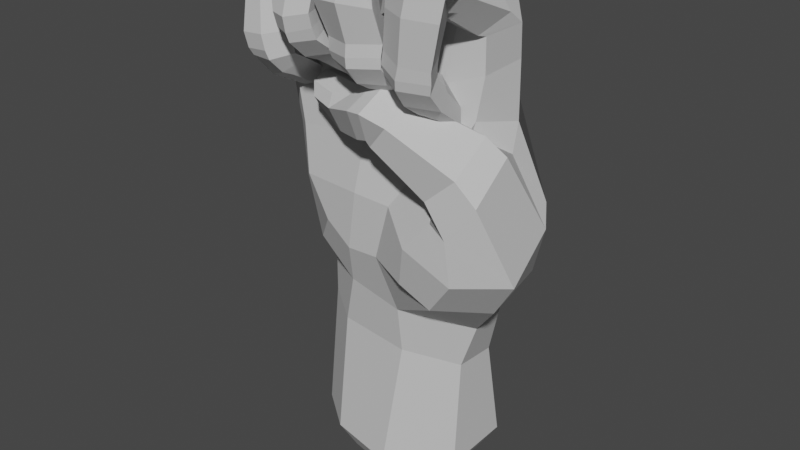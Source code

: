 # Source: E_Handshape.blend  (saved by Blender 3.6.11; exported with 4.5.12 LTS)
import bpy
from mathutils import Matrix  # noqa: F401  (used for matrix-valued properties, if any)

bpy.ops.wm.read_factory_settings(use_empty=True)
scene = bpy.context.scene
scene.name = 'Scene'

# ---- collections
col_e = bpy.data.collections.new('E'); scene.collection.children.link(col_e)

# ---- materials (node trees are filled in below, after node groups)
mat_material__46_009 = bpy.data.materials.new('Material #46.009')
mat_material__46_009.alpha_threshold = 0.0
mat_material__46_009.use_transparent_shadow = False
mat_material__46_009.diffuse_color = (0.6038, 0.6038, 0.6038, 1.0)
mat_material__46_009.specular_color = (0.9, 0.9, 0.9)
mat_material__46_009.roughness = 0.5
mat_material__46_009.specular_intensity = 0.0

# ---- material node trees

# ---- world
world_world = bpy.data.worlds.new('World'); scene.world = world_world
world_world.use_nodes = True; world_world.node_tree.nodes.clear()
_N = world_world.node_tree.nodes; _L = world_world.node_tree.links
n0 = _N.new('ShaderNodeOutputWorld'); n0.name = 'World Output'; n0.location = (300, 300)
n1 = _N.new('ShaderNodeBackground'); n1.name = 'Background'; n1.location = (10, 300)
n1.inputs[0].default_value = (0.05088, 0.05088, 0.05088, 1.0)
_L.new(n1.outputs[0], n0.inputs[0])
n0.is_active_output = True
world_world.color = (0.05088, 0.05088, 0.05088)
world_world.use_sun_shadow = False
world_world.sun_shadow_jitter_overblur = 0.0

# ---- meshes
me_untitled_009 = bpy.data.meshes.new('Untitled.009')
me_untitled_009.from_pydata([(11.1, 8.216, 50.69), (2.684, 6.917, 69.94), (10.86, 5.962, 70.54), (2.511, 8.615, 50.08), (-5.786, 7.522, 48.66), (-5.09, 5.539, 67.97), (-15.27, 2.925, 62.78), (-13.79, 3.578, 46.09), (14.86, 0.889, 55.91), (3.933, 9.567, 38.05), (-4.97, 8.638, 36.83), (-13.56, 4.419, 37.15), (18.52, -5.685, 58.69), (10.42, -2.627, 56.47), (14.77, 1.882, 68.21), (13.95, -4.425, 72.28), (12.12, -10.54, 82.1), (15.58, -11.44, 78.98), (12.56, -11.66, 76.39), (13.33, -2.225, 57.99), (8.425, -3.449, 56.63), (7.96, -7.365, 53.13), (10.19, -3.665, 60.22), (6.974, -4.441, 57.6), (6.107, -7.882, 54.42), (7.391, -0.8878, 78.44), (8.188, -10.44, 82.18), (11.26, -15.88, 79.9), (15.39, -14.35, 78.99), (13.63, -11.36, 78.63), (7.328, -14.51, 80.32), (10.8, -16.27, 76.55), (14.75, -14.35, 76.11), (13.0, -10.51, 76.53), (6.939, -14.39, 76.66), (7.715, -10.93, 76.74), (9.783, -15.56, 70.61), (13.21, -13.81, 70.13), (11.65, -10.34, 71.01), (6.15, -13.83, 71.41), (7.32, -10.15, 71.9), (9.31, -15.48, 68.82), (13.09, -13.58, 68.54), (11.38, -10.24, 69.62), (5.812, -13.78, 69.58), (6.896, -10.12, 70.27), (8.97, -15.0, 67.39), (12.87, -13.47, 67.2), (11.35, -10.26, 68.32), (5.513, -13.09, 68.34), (6.664, -10.12, 68.87), (8.758, -13.17, 64.93), (12.55, -10.92, 64.48), (11.71, -8.756, 66.15), (5.548, -10.32, 65.07), (6.767, -8.07, 67.0), (12.46, -6.95, 61.74), (10.94, -4.91, 62.83), (7.67, -4.807, 63.0), (15.95, -6.603, 60.96), (16.11, -12.81, 57.29), (11.82, -13.03, 53.45), (7.217, -9.832, 64.48), (4.34, -6.039, 62.9), (3.277, -7.141, 59.64), (2.405, -10.45, 58.06), (6.883, -14.48, 62.03), (3.728, -13.56, 58.55), (12.04, 3.917, 77.02), (15.87, 0.02156, 73.32), (7.348, 4.277, 74.11), (5.932, 4.642, 73.7), (-0.9041, 5.143, 73.19), (-2.597, 5.135, 72.04), (-9.338, 3.905, 68.8), (-11.11, 3.683, 68.37), (-19.2, -0.3711, 61.14), (-18.09, 0.5851, 45.87), (7.069, -2.791, 75.67), (6.289, -6.297, 61.93), (9.359, -5.614, 59.32), (13.39, -3.54, 67.07), (11.08, -10.04, 63.01), (8.801, -10.9, 63.37), (6.815, -9.71, 63.37), (7.476, -5.503, 60.22), (11.49, -6.14, 60.29), (10.91, 7.204, 61.93), (-18.13, -0.2906, 54.23), (-14.51, 3.068, 55.41), (-5.896, 6.647, 58.04), (2.624, 8.046, 60.64), (-18.71, -3.847, 60.88), (10.11, -4.573, 73.9), (-6.234, -4.426, 73.15), (7.748, -3.144, 79.1), (12.17, -1.523, 79.01), (15.83, -2.357, 75.12), (13.42, -5.358, 72.48), (9.528, -3.882, 63.03), (9.745, -7.317, 67.48), (8.928, -9.328, 68.75), (9.184, -9.296, 69.98), (9.15, -9.502, 71.58), (10.04, -9.257, 76.43), (10.17, -10.36, 78.93), (8.893, -11.61, 77.08), (9.16, -5.253, 60.39), (7.184, -10.89, 79.0), (7.776, -11.47, 79.98), (9.371, -5.822, 73.45), (7.375, -4.878, 75.7), (6.719, -3.047, 78.83), (6.06, -13.3, 78.61), (2.318, -12.77, 81.11), (2.987, -2.16, 81.82), (5.728, -3.491, 75.73), (4.472, -12.31, 74.9), (-1.887, -12.89, 80.22), (-1.335, -1.547, 80.51), (-1.534, 1.64, 79.11), (-1.057, -2.187, 76.87), (-0.9584, -1.912, 76.58), (6.094, -15.76, 78.61), (2.342, -15.94, 80.73), (4.242, -12.7, 77.47), (-1.822, -15.87, 79.68), (-1.479, -12.19, 76.12), (5.846, -15.19, 76.38), (2.226, -17.53, 76.97), (4.135, -11.55, 75.92), (-2.029, -16.64, 76.6), (5.929, -13.57, 71.91), (2.295, -15.93, 71.81), (3.926, -10.43, 72.35), (-1.591, -14.67, 71.77), (-1.501, -12.7, 75.94), (-0.8526, -11.15, 72.45), (5.753, -13.72, 70.28), (2.18, -15.96, 70.13), (3.612, -10.62, 70.95), (-1.559, -14.64, 69.97), (-0.8969, -11.03, 70.87), (5.774, -13.75, 68.9), (2.039, -15.68, 68.69), (3.88, -10.69, 69.66), (-1.672, -14.01, 68.82), (-0.7988, -11.04, 69.6), (5.663, -11.51, 66.25), (1.864, -13.62, 66.28), (4.538, -9.547, 67.51), (-1.403, -11.32, 66.61), (-0.5567, -9.309, 68.02), (3.366, -5.781, 64.73), (4.765, -7.547, 63.33), (-1.097, -7.111, 63.77), (0.09239, -5.811, 64.9), (1.912, -4.815, 64.93), (2.435, -8.297, 68.65), (1.385, -10.07, 69.81), (1.337, -9.997, 70.99), (1.309, -9.873, 72.47), (0.4436, -11.31, 75.4), (0.6395, -12.48, 77.06), (-1.502, -13.64, 77.12), (0.7441, -12.19, 74.62), (2.213, -2.259, 74.92), (1.628, -6.712, 61.99), (-0.2721, -10.44, 65.06), (1.765, -11.43, 65.02), (4.034, -10.58, 64.75), (-0.07102, -6.49, 62.11), (1.527, -6.398, 61.14), (3.471, -6.766, 61.82), (2.531, 4.127, 78.62), (6.924, 0.2599, 78.95), (5.814, -2.449, 76.53), (3.074, -4.04, 75.13), (-3.211, -0.1536, 80.07), (-2.945, -9.407, 79.94), (-6.983, -9.098, 80.31), (-6.938, 1.77, 80.02), (-3.344, -1.782, 75.99), (-3.217, -9.552, 75.03), (-10.45, -9.699, 78.6), (-10.43, 1.266, 78.02), (-10.82, 2.166, 75.41), (-9.445, -2.418, 75.88), (-9.85, -2.605, 74.49), (-2.845, -11.89, 79.91), (-6.822, -11.98, 80.76), (-3.226, -12.1, 75.9), (-10.37, -12.89, 79.0), (-9.104, -9.696, 75.31), (-2.809, -14.88, 79.9), (-6.698, -14.93, 81.0), (-3.292, -14.26, 76.5), (-10.11, -15.63, 78.61), (-8.88, -12.33, 76.23), (-2.649, -16.8, 74.69), (-6.262, -17.52, 73.77), (-3.781, -13.35, 74.83), (-9.715, -15.71, 73.42), (-8.585, -13.17, 77.59), (-8.174, -12.56, 74.25), (-2.523, -16.41, 72.85), (-6.136, -17.25, 71.74), (-3.774, -12.97, 73.48), (-9.464, -15.32, 71.47), (-8.229, -12.22, 72.77), (-2.35, -15.92, 71.37), (-5.994, -16.81, 70.47), (-3.589, -12.7, 72.19), (-9.191, -14.64, 70.32), (-7.89, -12.19, 71.56), (-2.152, -12.78, 69.0), (-5.684, -14.53, 68.22), (-3.222, -11.09, 70.61), (-8.683, -12.32, 68.27), (-7.957, -10.72, 70.26), (-3.791, -7.46, 67.86), (-2.3, -8.943, 66.6), (-7.926, -8.377, 66.07), (-7.01, -7.363, 67.44), (-5.146, -6.562, 67.92), (-5.285, -9.988, 71.4), (-5.765, -11.7, 72.1), (-5.891, -11.75, 73.2), (-6.041, -12.11, 74.59), (-6.062, -12.51, 77.12), (-6.083, -12.25, 75.33), (-5.911, -9.648, 74.13), (-6.179, -3.301, 75.53), (-5.017, -7.481, 65.28), (-7.376, -11.36, 67.08), (-5.515, -12.29, 67.27), (-3.398, -11.51, 67.5), (-6.719, -7.651, 64.78), (-4.903, -7.547, 64.19), (-3.238, -8.02, 65.09), (-6.646, 5.072, 76.03), (-2.693, 1.747, 78.4), (-3.036, -1.891, 75.89), (-14.24, -1.942, 76.89), (-13.25, -6.761, 76.59), (-16.86, -7.271, 75.52), (-17.76, -2.291, 75.09), (-13.01, -3.985, 73.3), (-12.16, -6.769, 73.24), (-19.32, -7.815, 72.36), (-20.11, -2.708, 71.9), (-20.22, -1.047, 70.05), (-17.75, -4.294, 70.31), (-18.96, -4.142, 70.07), (-12.75, -9.123, 76.4), (-16.58, -9.246, 75.72), (-11.88, -8.823, 73.15), (-19.0, -9.959, 72.64), (-12.26, -11.42, 76.14), (-16.08, -11.61, 75.98), (-12.67, -9.621, 73.23), (-18.41, -12.08, 72.85), (-10.85, -12.2, 69.96), (-13.64, -14.23, 69.38), (-12.67, -9.387, 69.78), (-17.21, -13.84, 68.98), (-16.58, -11.16, 71.11), (-16.95, -10.84, 69.33), (-10.57, -11.69, 68.01), (-13.21, -14.09, 67.28), (-12.65, -9.198, 68.39), (-16.71, -13.62, 66.87), (-16.79, -10.61, 67.66), (-10.38, -11.58, 66.92), (-12.92, -13.72, 66.01), (-12.52, -9.34, 67.24), (-16.49, -13.02, 65.8), (-16.66, -10.44, 66.4), (-10.51, -9.262, 65.65), (-12.59, -11.82, 63.99), (-12.38, -8.103, 66.56), (-15.64, -10.63, 62.74), (-16.3, -9.095, 64.55), (-12.55, -4.883, 64.03), (-10.65, -5.766, 63.43), (-14.92, -6.817, 60.88), (-15.01, -5.711, 62.29), (-14.07, -4.506, 63.23), (-14.79, -7.731, 66.37), (-14.85, -9.234, 66.86), (-14.97, -9.124, 67.88), (-15.02, -9.208, 69.23), (-14.92, -9.579, 72.21), (-14.23, -9.403, 71.41), (-17.4, -9.59, 70.69), (-14.42, -7.013, 71.11), (-17.45, -7.449, 70.27), (-14.47, -4.712, 70.6), (-12.67, -5.182, 61.16), (-14.23, -9.335, 62.08), (-12.57, -9.677, 63.03), (-11.17, -8.456, 63.95), (-13.62, -5.78, 60.21), (-12.12, -5.165, 60.31), (-11.03, -5.15, 61.74), (-17.18, 2.183, 71.7), (-12.57, 1.132, 75.28), (-12.69, -3.894, 73.53), (-15.62, -6.831, 69.93), (-4.654, -6.382, 64.84), (-15.4, -6.545, 62.94), (-17.62, -3.548, 53.6), (-2.862, -6.971, 56.42), (-14.06, -6.59, 55.06), (18.92, -12.3, 54.34), (20.97, -6.486, 41.89), (15.35, -13.58, 49.47), (-16.97, -3.478, 45.42), (2.803, -9.124, 48.53), (11.9, -12.03, 50.16), (-4.199, -9.116, 40.17), (4.272, -9.004, 33.58), (-12.09, 4.231, 26.33), (-5.672, -6.822, 33.75), (11.14, -3.633, 24.84), (4.425, 7.841, 22.99), (-4.894, 7.999, 24.33), (-13.42, 5.019, 7.698), (-6.782, 9.495, 8.393), (4.687, 9.917, 8.593), (11.5, 5.464, 9.156), (11.05, -4.528, 8.259), (2.283, -10.07, 7.819), (-7.66, -8.246, 8.236), (16.22, -13.56, 43.31), (3.955, -6.297, 65.68), (8.773, -5.862, 65.8), (6.622, -6.663, 54.72), (10.49, -5.269, 56.8), (10.58, 3.709, 23.74), (16.17, 5.319, 39.04), (20.27, 1.158, 46.95), (14.55, 2.372, 59.84), (3.843, -10.74, 65.85), (3.426, -15.22, 63.22), (2.8, -13.27, 59.05), (3.91, -5.875, 63.96), (3.397, -6.495, 60.12), (1.511, -10.24, 65.18), (1.134, -14.78, 62.96), (0.9687, -12.83, 58.56), (2.723, -5.371, 63.57), (2.278, -6.267, 59.33), (-0.9417, -9.171, 64.17), (-3.645, -12.87, 61.59), (-3.392, -11.07, 58.02), (-1.677, -4.113, 63.17), (-1.946, -4.882, 59.2), (-8.396, -10.47, 61.33), (-8.722, -9.032, 59.51), (-6.962, -3.998, 60.63), (-7.015, -3.585, 62.44), (-3.957, -7.158, 56.55), (-8.972, -6.074, 59.78), (0.9126, -8.975, 57.18), (2.512, -9.917, 58.03), (-9.039, -6.398, 62.5), (-3.482, -5.358, 63.94), (-3.751, -8.511, 63.84), (-4.893, -10.82, 62.71), (-8.499, -4.424, 63.51), (-9.678, -6.77, 63.85), (-9.548, -9.206, 62.92), (11.2, 5.378, 30.47), (11.37, 7.817, 37.82), (3.88, -7.593, 26.3), (-13.43, 4.267, 31.93), (-5.164, 7.702, 30.61), (4.222, 8.07, 29.96), (-16.36, 0.2356, 37.93), (11.95, -3.181, 60.75), (9.428, -7.099, 51.99), (8.8, -13.52, 46.22), (0.9377, -9.5, 40.64), (7.656, -12.74, 40.45), (17.62, 5.164, 48.52), (-12.8, -5.248, 37.61), (-3.652, -8.424, 48.29), (16.95, -4.772, 35.95), (11.5, -11.35, 37.35), (18.79, 0.9019, 40.53), (13.15, -3.063, 31.25), (-6.596, -7.171, 27.2), (-14.16, -0.9619, 32.63), (-9.5, -7.563, 42.18), (-13.12, -7.208, 47.99), (-13.26, -1.934, 27.19), (-13.99, -3.298, 8.107), (-10.53, 4.029, 3.842), (-10.98, -2.44, 4.16), (-5.372, 7.51, 4.383), (3.547, 7.838, 4.538), (8.842, 4.374, 4.976), (8.498, -3.396, 4.279), (1.677, -7.704, 3.936), (-6.055, -6.288, 4.26)], [], [(1, 2, 87, 91), (91, 90, 5, 1), (90, 89, 6, 5), (5, 6, 75, 74), (8, 342, 380, 13), (0, 374, 9, 3), (3, 9, 10, 4), (4, 10, 11, 7), (8, 19, 12, 341), (17, 97, 96, 16), (18, 98, 97, 17), (13, 20, 19, 8), (19, 22, 59, 12), (20, 23, 22, 19), (21, 24, 23, 20), (59, 60, 314, 12), (60, 61, 316, 314), (96, 95, 26, 16), (95, 25, 78, 111), (16, 27, 28, 17), (17, 28, 29, 18), (26, 30, 27, 16), (108, 109, 30, 26), (27, 31, 32, 28), (28, 32, 33, 29), (30, 34, 31, 27), (109, 35, 34, 30), (31, 36, 37, 32), (32, 37, 38, 33), (34, 39, 36, 31), (35, 40, 39, 34), (373, 374, 340, 391), (378, 325, 326, 377), (377, 326, 322, 376), (12, 314, 315, 341), (36, 41, 42, 37), (37, 42, 43, 38), (39, 44, 41, 36), (40, 45, 44, 39), (41, 46, 47, 42), (42, 47, 48, 43), (44, 49, 46, 41), (45, 50, 49, 44), (46, 51, 52, 47), (47, 52, 53, 48), (49, 54, 51, 46), (50, 55, 54, 49), (52, 56, 57, 53), (55, 58, 79, 54), (61, 24, 21, 316), (22, 63, 62, 59), (23, 64, 63, 22), (24, 65, 64, 23), (59, 62, 66, 60), (60, 66, 67, 61), (61, 67, 65, 24), (2, 70, 25, 68), (2, 68, 69, 14), (1, 71, 70, 2), (70, 71, 175, 25), (174, 175, 71, 1), (1, 72, 120, 174), (73, 72, 1, 5), (240, 241, 73, 5), (72, 73, 241, 120), (5, 74, 186, 240), (74, 75, 306, 186), (75, 6, 305, 306), (89, 88, 76, 6), (6, 76, 251, 305), (176, 78, 25, 175), (58, 55, 100, 99), (100, 55, 50, 101), (101, 50, 45, 102), (102, 45, 40, 103), (103, 40, 35, 104), (104, 35, 109, 105), (105, 109, 108, 106), (108, 111, 110, 106), (57, 56, 107, 99), (84, 83, 51, 54), (82, 52, 51, 83), (85, 79, 107, 80), (86, 82, 83, 80), (80, 83, 84, 85), (84, 54, 79, 85), (82, 86, 56, 52), (78, 176, 177, 93), (241, 242, 122, 120), (88, 89, 7, 77), (89, 90, 4, 7), (90, 91, 3, 4), (88, 311, 92, 76), (76, 92, 253, 251), (77, 317, 311, 88), (307, 188, 186, 306), (69, 15, 81, 14), (15, 93, 336, 81), (93, 177, 335, 336), (177, 122, 242, 94), (95, 96, 68, 25), (96, 97, 69, 68), (69, 97, 98, 15), (57, 99, 100, 53), (53, 100, 101, 48), (48, 101, 102, 43), (43, 102, 103, 38), (38, 103, 104, 33), (33, 104, 105, 29), (29, 105, 106, 18), (106, 110, 98, 18), (58, 99, 107, 79), (86, 80, 107, 56), (95, 111, 108, 26), (15, 98, 110, 93), (93, 110, 111, 78), (113, 112, 115, 114), (117, 116, 112, 113), (115, 119, 118, 114), (119, 120, 122, 121), (114, 124, 123, 113), (113, 123, 125, 117), (118, 126, 124, 114), (127, 164, 126, 118), (124, 129, 128, 123), (123, 128, 130, 125), (126, 131, 129, 124), (164, 136, 131, 126), (129, 133, 132, 128), (128, 132, 134, 130), (131, 135, 133, 129), (136, 137, 135, 131), (133, 139, 138, 132), (132, 138, 140, 134), (135, 141, 139, 133), (137, 142, 141, 135), (139, 144, 143, 138), (138, 143, 145, 140), (141, 146, 144, 139), (142, 147, 146, 141), (144, 149, 148, 143), (143, 148, 150, 145), (146, 151, 149, 144), (147, 152, 151, 146), (148, 154, 153, 150), (152, 156, 155, 151), (156, 152, 158, 157), (158, 152, 147, 159), (159, 147, 142, 160), (160, 142, 137, 161), (161, 137, 136, 162), (162, 136, 164, 163), (163, 164, 127, 165), (127, 121, 166, 165), (153, 154, 167, 157), (168, 169, 149, 151), (170, 148, 149, 169), (171, 155, 167, 172), (173, 170, 169, 172), (172, 169, 168, 171), (168, 151, 155, 171), (170, 173, 154, 148), (119, 115, 174, 120), (115, 112, 175, 174), (175, 112, 116, 176), (153, 157, 158, 150), (150, 158, 159, 145), (145, 159, 160, 140), (140, 160, 161, 134), (134, 161, 162, 130), (130, 162, 163, 125), (125, 163, 165, 117), (165, 166, 116, 117), (156, 157, 167, 155), (173, 172, 167, 154), (119, 121, 127, 118), (176, 116, 166, 177), (177, 166, 121, 122), (179, 178, 181, 180), (183, 182, 178, 179), (181, 185, 184, 180), (185, 186, 188, 187), (180, 190, 189, 179), (179, 189, 191, 183), (184, 192, 190, 180), (193, 198, 192, 184), (190, 195, 194, 189), (189, 194, 196, 191), (192, 197, 195, 190), (198, 203, 197, 192), (195, 200, 199, 194), (194, 199, 201, 196), (197, 202, 200, 195), (203, 204, 202, 197), (200, 206, 205, 199), (199, 205, 207, 201), (202, 208, 206, 200), (204, 209, 208, 202), (206, 211, 210, 205), (205, 210, 212, 207), (208, 213, 211, 206), (209, 214, 213, 208), (211, 216, 215, 210), (210, 215, 217, 212), (213, 218, 216, 211), (214, 219, 218, 213), (215, 221, 220, 217), (219, 223, 222, 218), (223, 219, 225, 224), (225, 219, 214, 226), (226, 214, 209, 227), (227, 209, 204, 228), (228, 204, 203, 229), (229, 203, 198, 230), (230, 198, 193, 231), (193, 187, 232, 231), (220, 221, 233, 224), (234, 235, 216, 218), (236, 215, 216, 235), (237, 222, 233, 238), (239, 236, 235, 238), (238, 235, 234, 237), (234, 218, 222, 237), (236, 239, 221, 215), (185, 181, 240, 186), (181, 178, 241, 240), (241, 178, 182, 242), (220, 224, 225, 217), (217, 225, 226, 212), (212, 226, 227, 207), (207, 227, 228, 201), (201, 228, 229, 196), (196, 229, 230, 191), (191, 230, 231, 183), (231, 232, 182, 183), (223, 224, 233, 222), (239, 238, 233, 221), (185, 187, 193, 184), (242, 182, 232, 94), (94, 232, 187, 188), (244, 243, 246, 245), (248, 247, 243, 244), (246, 250, 249, 245), (250, 251, 253, 252), (245, 255, 254, 244), (244, 254, 256, 248), (249, 257, 255, 245), (296, 294, 257, 249), (255, 259, 258, 254), (254, 258, 260, 256), (257, 261, 259, 255), (294, 266, 261, 257), (259, 263, 262, 258), (258, 262, 264, 260), (261, 265, 263, 259), (266, 267, 265, 261), (263, 269, 268, 262), (262, 268, 270, 264), (265, 271, 269, 263), (267, 272, 271, 265), (269, 274, 273, 268), (268, 273, 275, 270), (271, 276, 274, 269), (272, 277, 276, 271), (274, 279, 278, 273), (273, 278, 280, 275), (276, 281, 279, 274), (277, 282, 281, 276), (278, 284, 283, 280), (282, 286, 285, 281), (286, 282, 288, 287), (288, 282, 277, 289), (289, 277, 272, 290), (290, 272, 267, 291), (291, 267, 266, 292), (292, 266, 294, 293), (293, 294, 296, 295), (296, 252, 297, 295), (283, 284, 298, 287), (299, 300, 279, 281), (301, 278, 279, 300), (302, 285, 298, 303), (304, 301, 300, 303), (303, 300, 299, 302), (299, 281, 285, 302), (301, 304, 284, 278), (250, 246, 305, 251), (246, 243, 306, 305), (306, 243, 247, 307), (283, 287, 288, 280), (280, 288, 289, 275), (275, 289, 290, 270), (270, 290, 291, 264), (264, 291, 292, 260), (260, 292, 293, 256), (256, 293, 295, 248), (295, 297, 247, 248), (286, 287, 298, 285), (304, 303, 298, 284), (250, 252, 296, 249), (307, 247, 297, 308), (308, 297, 252, 253), (307, 308, 94, 188), (94, 309, 335, 177), (308, 310, 309, 94), (310, 308, 253, 92), (338, 381, 13, 380), (310, 313, 312, 309), (92, 311, 313, 310), (381, 319, 316, 21), (319, 381, 338, 337), (320, 383, 318, 387), (334, 389, 388, 315), (318, 382, 319, 337), (376, 322, 396, 393), (333, 392, 396, 397), (322, 326, 328, 327), (326, 325, 329, 328), (325, 339, 330, 329), (339, 324, 331, 330), (324, 375, 332, 331), (375, 392, 333, 332), (335, 337, 338, 336), (335, 309, 312, 337), (380, 81, 336, 338), (87, 0, 3, 91), (385, 0, 87, 342), (342, 87, 2, 14), (324, 339, 373, 391), (62, 343, 344, 66), (66, 344, 345, 67), (63, 346, 343, 62), (64, 347, 346, 63), (343, 348, 349, 344), (344, 349, 350, 345), (346, 351, 348, 343), (347, 352, 351, 346), (348, 353, 354, 349), (349, 354, 355, 350), (351, 356, 353, 348), (352, 357, 356, 351), (354, 358, 359, 355), (357, 360, 361, 356), (360, 357, 362, 363), (362, 357, 352, 364), (364, 352, 347, 365), (365, 347, 64, 65), (359, 358, 366, 363), (367, 368, 353, 356), (369, 354, 353, 368), (370, 361, 366, 371), (372, 369, 368, 371), (371, 368, 367, 370), (367, 356, 361, 370), (369, 372, 358, 354), (359, 363, 362, 355), (355, 362, 364, 350), (350, 364, 365, 345), (345, 365, 65, 67), (360, 363, 366, 361), (372, 371, 366, 358), (325, 378, 373, 339), (0, 385, 340, 374), (324, 391, 321, 375), (323, 386, 379, 393), (376, 11, 10, 377), (377, 10, 9, 378), (378, 9, 374, 373), (77, 7, 11, 379), (13, 381, 21, 20), (342, 14, 81, 380), (318, 383, 384, 382), (8, 341, 385, 342), (317, 386, 394, 395), (383, 321, 389, 384), (385, 341, 390, 340), (317, 77, 379, 386), (318, 337, 312, 387), (387, 312, 313, 395), (395, 313, 311, 317), (319, 382, 334, 316), (382, 384, 389, 334), (315, 314, 316, 334), (389, 321, 391, 388), (390, 341, 315, 388), (390, 388, 391, 340), (379, 11, 376, 393), (323, 321, 383, 320), (375, 321, 323, 392), (386, 323, 320, 394), (394, 320, 387, 395), (392, 323, 393, 396), (396, 322, 327, 397), (333, 397, 399, 405), (398, 400, 401, 402, 403, 404, 405, 399), (328, 329, 401, 400), (327, 328, 400, 398), (331, 332, 404, 403), (397, 327, 398, 399), (330, 331, 403, 402), (329, 330, 402, 401), (332, 333, 405, 404)])
_uv = me_untitled_009.uv_layers.new(name='UVChannel_1')
_uv.uv.foreach_set('vector', [0.0, 1.0, 1.0, 1.0, 1.0, 0.4928, 0.0, 0.5248, 0.0, 0.5248, 0.0, 0.5291, 0.0, 1.0, 0.0, 1.0, 0.0, 0.5291, 0.0, 0.5236, 0.0, 1.0, 0.0, 1.0, 0.0, 1.0, 0.0, 1.0, 0.0, 1.0, 0.0, 1.0, 1.0, 0.0, 1.0, 0.2045, 1.0, 0.09277, 1.0, 0.0, 1.0, 0.0, 0.4336, 0.0, 0.0, 0.0, 0.0, 0.0, 0.0, 0.0, 0.0, 0.0, 0.0, 0.0, 0.0, 0.0, 0.0, 0.0, 0.0, 0.0, 0.0, 0.0, 0.0, 0.0, 1.0, 0.0, 1.0, 0.0, 1.0, 0.0, 1.0, 0.0, 1.0, 1.0, 1.0, 1.0, 1.0, 1.0, 1.0, 1.0, 1.0, 1.0, 1.0, 1.0, 1.0, 1.0, 1.0, 1.0, 1.0, 0.0, 1.0, 0.0, 1.0, 0.0, 1.0, 0.0, 1.0, 0.0, 1.0, 0.0, 1.0, 0.0, 1.0, 0.0, 1.0, 0.0, 1.0, 0.0, 1.0, 0.0, 1.0, 0.0, 1.0, 0.0, 1.0, 0.0, 1.0, 0.0, 1.0, 0.0, 1.0, 0.0, 1.0, 0.0, 1.0, 0.0, 1.0, 0.0, 1.0, 0.0, 1.0, 0.0, 1.0, 0.0, 1.0, 0.0, 1.0, 1.0, 1.0, 1.0, 1.0, 1.0, 1.0, 1.0, 1.0, 1.0, 1.0, 1.0, 1.0, 1.0, 1.0, 1.0, 1.0, 1.0, 1.0, 1.0, 1.0, 1.0, 1.0, 1.0, 1.0, 1.0, 1.0, 1.0, 1.0, 1.0, 1.0, 1.0, 1.0, 1.0, 1.0, 1.0, 1.0, 1.0, 1.0, 1.0, 1.0, 1.0, 1.0, 1.0, 1.0, 1.0, 1.0, 1.0, 1.0, 1.0, 1.0, 1.0, 1.0, 1.0, 1.0, 1.0, 1.0, 1.0, 1.0, 1.0, 1.0, 1.0, 1.0, 1.0, 1.0, 1.0, 1.0, 1.0, 1.0, 1.0, 1.0, 1.0, 1.0, 1.0, 1.0, 1.0, 1.0, 1.0, 1.0, 1.0, 1.0, 1.0, 1.0, 1.0, 1.0, 1.0, 1.0, 1.0, 1.0, 1.0, 1.0, 1.0, 1.0, 1.0, 1.0, 1.0, 1.0, 1.0, 1.0, 1.0, 1.0, 1.0, 1.0, 1.0, 1.0, 1.0, 1.0, 1.0, 1.0, 1.0, 1.0, 1.0, 0.3949, 0.0, 0.4336, 0.0, 1.0, 0.0, 1.0, 0.0, 0.0, 0.0, 0.0, 0.0, 0.0, 0.0, 0.0, 0.0, 0.0, 0.0, 0.0, 0.0, 0.0, 0.0, 0.0, 0.0, 1.0, 0.0, 1.0, 0.0, 1.0, 0.0, 1.0, 0.0, 1.0, 1.0, 1.0, 1.0, 1.0, 1.0, 1.0, 1.0, 1.0, 1.0, 1.0, 1.0, 1.0, 1.0, 1.0, 1.0, 1.0, 1.0, 1.0, 1.0, 1.0, 1.0, 1.0, 1.0, 1.0, 1.0, 1.0, 1.0, 1.0, 1.0, 1.0, 1.0, 1.0, 1.0, 1.0, 1.0, 1.0, 1.0, 1.0, 1.0, 1.0, 1.0, 1.0, 1.0, 1.0, 1.0, 1.0, 1.0, 1.0, 1.0, 1.0, 1.0, 1.0, 1.0, 1.0, 1.0, 1.0, 1.0, 1.0, 1.0, 1.0, 1.0, 1.0, 1.0, 1.0, 1.0, 1.0, 1.0, 1.0, 1.0, 1.0, 1.0, 1.0, 1.0, 1.0, 1.0, 1.0, 1.0, 1.0, 1.0, 1.0, 1.0, 1.0, 1.0, 1.0, 1.0, 1.0, 1.0, 1.0, 1.0, 1.0, 1.0, 1.0, 1.0, 1.0, 1.0, 1.0, 1.0, 1.0, 1.0, 1.0, 1.0, 1.0, 1.0, 1.0, 1.0, 1.0, 1.0, 1.0, 1.0, 1.0, 1.0, 1.0, 0.0, 1.0, 0.0, 1.0, 0.0, 1.0, 0.0, 1.0, 0.0, 1.0, 0.0, 1.0, 0.0, 1.0, 0.0, 1.0, 0.0, 1.0, 0.0, 1.0, 0.0, 1.0, 0.0, 1.0, 0.0, 1.0, 0.0, 1.0, 0.0, 1.0, 0.0, 1.0, 0.0, 1.0, 0.0, 1.0, 0.0, 1.0, 0.0, 1.0, 0.0, 1.0, 0.0, 1.0, 0.0, 1.0, 0.0, 1.0, 0.0, 1.0, 0.0, 1.0, 0.0, 1.0, 0.0, 1.0, 1.0, 0.6227, 1.0, 0.6197, 1.0, 1.0, 1.0, 1.0, 1.0, 1.0, 1.0, 1.0, 1.0, 1.0, 1.0, 0.0, 1.0, 0.216, 1.0, 0.6227, 1.0, 1.0, 1.0, 0.6227, 1.0, 0.216, 1.0, 0.3966, 1.0, 0.6197, 1.0, 0.0, 1.0, 0.3966, 1.0, 0.216, 1.0, 0.0, 1.0, 0.0, 1.0, 0.0, 1.0, 1.0, 1.0, 0.0, 1.0, 0.0, 1.0, 0.0, 1.0, 0.0, 1.0, 0.0, 1.0, 0.0, 1.0, 0.0, 1.0, 0.0, 1.0, 0.0, 1.0, 0.0, 1.0, 0.0, 1.0, 0.0, 1.0, 1.0, 1.0, 0.0, 1.0, 0.0, 1.0, 0.0, 1.0, 0.0, 1.0, 0.0, 1.0, 0.0, 1.0, 0.0, 1.0, 0.0, 1.0, 0.0, 1.0, 0.0, 1.0, 0.0, 1.0, 0.0, 1.0, 0.0, 0.5236, 0.0, 0.5339, 0.0, 1.0, 0.0, 1.0, 0.0, 1.0, 0.0, 1.0, 0.0, 1.0, 0.0, 1.0, 1.0, 1.0, 1.0, 1.0, 1.0, 1.0, 1.0, 1.0, 1.0, 1.0, 1.0, 1.0, 1.0, 1.0, 1.0, 1.0, 1.0, 1.0, 1.0, 1.0, 1.0, 1.0, 1.0, 1.0, 1.0, 1.0, 1.0, 1.0, 1.0, 1.0, 1.0, 1.0, 1.0, 1.0, 1.0, 1.0, 1.0, 1.0, 1.0, 1.0, 1.0, 1.0, 1.0, 1.0, 1.0, 1.0, 1.0, 1.0, 1.0, 1.0, 1.0, 1.0, 1.0, 1.0, 1.0, 1.0, 1.0, 1.0, 1.0, 1.0, 1.0, 1.0, 1.0, 1.0, 1.0, 1.0, 1.0, 1.0, 1.0, 1.0, 1.0, 1.0, 1.0, 1.0, 1.0, 1.0, 1.0, 1.0, 1.0, 1.0, 1.0, 1.0, 1.0, 1.0, 1.0, 1.0, 1.0, 1.0, 1.0, 1.0, 1.0, 1.0, 1.0, 1.0, 1.0, 1.0, 1.0, 1.0, 1.0, 1.0, 1.0, 1.0, 1.0, 1.0, 1.0, 1.0, 1.0, 1.0, 1.0, 1.0, 1.0, 1.0, 1.0, 1.0, 1.0, 1.0, 1.0, 1.0, 1.0, 1.0, 1.0, 1.0, 1.0, 1.0, 1.0, 1.0, 1.0, 1.0, 1.0, 1.0, 1.0, 1.0, 1.0, 1.0, 1.0, 1.0, 1.0, 0.0, 1.0, 1.0, 1.0, 0.379, 1.0, 0.0, 1.0, 1.0, 0.0, 1.0, 1.0, 1.0, 1.0, 1.0, 0.0, 0.5339, 0.0, 0.5236, 0.0, 0.0, 0.0, 0.0, 0.0, 0.5236, 0.0, 0.5291, 0.0, 0.0, 0.0, 0.0, 0.0, 0.5291, 0.0, 0.5248, 0.0, 0.0, 0.0, 0.0, 0.0, 0.5339, 0.0, 0.5339, 0.0, 1.0, 0.0, 1.0, 0.0, 1.0, 0.0, 1.0, 0.0, 1.0, 0.0, 1.0, 0.0, 0.0, 0.0, 0.0, 0.0, 0.5339, 0.0, 0.5339, 1.0, 1.0, 0.0, 1.0, 0.0, 1.0, 1.0, 1.0, 1.0, 1.0, 1.0, 1.0, 1.0, 1.0, 1.0, 1.0, 1.0, 1.0, 1.0, 1.0, 1.0, 1.0, 1.0, 1.0, 1.0, 0.0, 1.0, 0.379, 1.0, 0.1931, 1.0, 0.0, 1.0, 1.0, 1.0, 1.0, 0.0, 1.0, 1.0, 1.0, 1.0, 1.0, 1.0, 1.0, 1.0, 1.0, 1.0, 1.0, 1.0, 1.0, 1.0, 1.0, 1.0, 1.0, 1.0, 1.0, 1.0, 1.0, 1.0, 1.0, 1.0, 1.0, 1.0, 1.0, 1.0, 1.0, 1.0, 1.0, 1.0, 1.0, 1.0, 1.0, 1.0, 1.0, 1.0, 1.0, 1.0, 1.0, 1.0, 1.0, 1.0, 1.0, 1.0, 1.0, 1.0, 1.0, 1.0, 1.0, 1.0, 1.0, 1.0, 1.0, 1.0, 1.0, 1.0, 1.0, 1.0, 1.0, 1.0, 1.0, 1.0, 1.0, 1.0, 1.0, 1.0, 1.0, 1.0, 1.0, 1.0, 1.0, 1.0, 1.0, 1.0, 1.0, 1.0, 1.0, 1.0, 1.0, 1.0, 1.0, 1.0, 1.0, 1.0, 1.0, 1.0, 1.0, 1.0, 1.0, 1.0, 1.0, 1.0, 1.0, 1.0, 1.0, 1.0, 1.0, 1.0, 1.0, 1.0, 1.0, 1.0, 1.0, 1.0, 1.0, 1.0, 1.0, 1.0, 1.0, 1.0, 1.0, 1.0, 1.0, 1.0, 1.0, 1.0, 1.0, 1.0, 1.0, 1.0, 1.0, 1.0, 1.0, 1.0, 1.0, 1.0, 1.0, 1.0, 1.0, 1.0, 1.0, 1.0, 1.0, 1.0, 1.0, 1.0, 1.0, 1.0, 1.0, 1.0, 1.0, 1.0, 1.0, 1.0, 1.0, 1.0, 1.0, 1.0, 1.0, 1.0, 1.0, 1.0, 1.0, 1.0, 1.0, 1.0, 1.0, 1.0, 1.0, 1.0, 1.0, 1.0, 1.0, 1.0, 1.0, 1.0, 1.0, 1.0, 1.0, 1.0, 1.0, 1.0, 1.0, 1.0, 1.0, 1.0, 1.0, 1.0, 1.0, 1.0, 1.0, 1.0, 1.0, 1.0, 1.0, 1.0, 1.0, 1.0, 1.0, 1.0, 1.0, 1.0, 1.0, 1.0, 1.0, 1.0, 1.0, 1.0, 1.0, 1.0, 1.0, 1.0, 1.0, 1.0, 1.0, 1.0, 1.0, 1.0, 1.0, 1.0, 1.0, 1.0, 1.0, 1.0, 1.0, 1.0, 1.0, 1.0, 1.0, 1.0, 1.0, 1.0, 1.0, 1.0, 1.0, 1.0, 1.0, 1.0, 1.0, 1.0, 1.0, 1.0, 1.0, 1.0, 1.0, 1.0, 1.0, 1.0, 1.0, 1.0, 1.0, 1.0, 1.0, 1.0, 1.0, 1.0, 1.0, 1.0, 1.0, 1.0, 1.0, 1.0, 1.0, 1.0, 1.0, 1.0, 1.0, 1.0, 1.0, 1.0, 1.0, 1.0, 1.0, 1.0, 1.0, 1.0, 1.0, 1.0, 1.0, 1.0, 1.0, 1.0, 1.0, 1.0, 1.0, 1.0, 1.0, 1.0, 1.0, 1.0, 1.0, 1.0, 1.0, 1.0, 1.0, 1.0, 1.0, 1.0, 1.0, 1.0, 1.0, 1.0, 1.0, 1.0, 1.0, 1.0, 1.0, 1.0, 1.0, 1.0, 1.0, 1.0, 1.0, 1.0, 1.0, 1.0, 1.0, 1.0, 1.0, 1.0, 1.0, 1.0, 1.0, 1.0, 1.0, 1.0, 1.0, 1.0, 1.0, 1.0, 1.0, 1.0, 1.0, 1.0, 1.0, 1.0, 1.0, 1.0, 1.0, 1.0, 1.0, 1.0, 1.0, 1.0, 1.0, 1.0, 1.0, 1.0, 1.0, 1.0, 1.0, 1.0, 1.0, 1.0, 1.0, 1.0, 1.0, 1.0, 1.0, 1.0, 1.0, 1.0, 1.0, 1.0, 1.0, 1.0, 1.0, 1.0, 1.0, 1.0, 1.0, 1.0, 1.0, 1.0, 1.0, 1.0, 1.0, 1.0, 1.0, 1.0, 1.0, 1.0, 1.0, 1.0, 1.0, 1.0, 1.0, 1.0, 1.0, 1.0, 1.0, 1.0, 1.0, 1.0, 1.0, 1.0, 1.0, 1.0, 1.0, 1.0, 1.0, 1.0, 1.0, 1.0, 1.0, 1.0, 1.0, 1.0, 1.0, 1.0, 1.0, 1.0, 1.0, 1.0, 1.0, 1.0, 1.0, 1.0, 1.0, 1.0, 1.0, 1.0, 1.0, 1.0, 1.0, 1.0, 1.0, 1.0, 1.0, 1.0, 1.0, 1.0, 1.0, 1.0, 1.0, 1.0, 1.0, 1.0, 1.0, 1.0, 1.0, 1.0, 1.0, 1.0, 1.0, 1.0, 1.0, 1.0, 1.0, 1.0, 1.0, 1.0, 1.0, 1.0, 1.0, 1.0, 1.0, 1.0, 1.0, 1.0, 1.0, 1.0, 1.0, 1.0, 1.0, 1.0, 1.0, 1.0, 1.0, 1.0, 1.0, 1.0, 1.0, 1.0, 1.0, 1.0, 1.0, 1.0, 1.0, 1.0, 1.0, 1.0, 1.0, 1.0, 1.0, 1.0, 1.0, 1.0, 1.0, 1.0, 1.0, 1.0, 1.0, 1.0, 1.0, 1.0, 1.0, 1.0, 1.0, 1.0, 1.0, 1.0, 1.0, 1.0, 1.0, 1.0, 1.0, 1.0, 1.0, 1.0, 1.0, 1.0, 1.0, 1.0, 1.0, 1.0, 1.0, 1.0, 1.0, 1.0, 1.0, 1.0, 1.0, 1.0, 1.0, 1.0, 1.0, 1.0, 1.0, 1.0, 1.0, 1.0, 1.0, 1.0, 1.0, 1.0, 1.0, 1.0, 1.0, 1.0, 1.0, 1.0, 1.0, 1.0, 1.0, 1.0, 1.0, 1.0, 1.0, 1.0, 1.0, 1.0, 1.0, 1.0, 1.0, 1.0, 1.0, 1.0, 1.0, 1.0, 1.0, 1.0, 1.0, 1.0, 1.0, 1.0, 1.0, 1.0, 1.0, 1.0, 1.0, 1.0, 1.0, 1.0, 1.0, 1.0, 1.0, 1.0, 1.0, 1.0, 1.0, 1.0, 1.0, 1.0, 1.0, 1.0, 1.0, 1.0, 1.0, 1.0, 1.0, 1.0, 1.0, 1.0, 1.0, 1.0, 1.0, 1.0, 1.0, 1.0, 1.0, 1.0, 1.0, 1.0, 1.0, 1.0, 1.0, 1.0, 1.0, 1.0, 1.0, 1.0, 1.0, 1.0, 1.0, 1.0, 1.0, 1.0, 1.0, 1.0, 1.0, 1.0, 1.0, 1.0, 1.0, 1.0, 1.0, 1.0, 1.0, 1.0, 1.0, 1.0, 1.0, 1.0, 1.0, 1.0, 1.0, 1.0, 1.0, 1.0, 1.0, 1.0, 1.0, 1.0, 1.0, 1.0, 1.0, 1.0, 1.0, 1.0, 1.0, 1.0, 1.0, 1.0, 1.0, 1.0, 1.0, 1.0, 1.0, 1.0, 1.0, 1.0, 1.0, 1.0, 1.0, 1.0, 1.0, 1.0, 1.0, 1.0, 1.0, 1.0, 1.0, 1.0, 1.0, 1.0, 1.0, 1.0, 1.0, 1.0, 1.0, 1.0, 1.0, 1.0, 1.0, 1.0, 1.0, 1.0, 1.0, 1.0, 1.0, 1.0, 1.0, 1.0, 1.0, 1.0, 1.0, 1.0, 1.0, 1.0, 1.0, 1.0, 1.0, 1.0, 1.0, 1.0, 1.0, 1.0, 1.0, 1.0, 1.0, 1.0, 1.0, 1.0, 1.0, 1.0, 1.0, 1.0, 1.0, 1.0, 1.0, 1.0, 1.0, 1.0, 1.0, 1.0, 1.0, 1.0, 1.0, 1.0, 1.0, 1.0, 1.0, 1.0, 1.0, 1.0, 1.0, 1.0, 1.0, 1.0, 1.0, 1.0, 1.0, 1.0, 1.0, 1.0, 1.0, 1.0, 1.0, 1.0, 1.0, 1.0, 1.0, 1.0, 1.0, 1.0, 1.0, 1.0, 1.0, 1.0, 1.0, 1.0, 1.0, 1.0, 1.0, 1.0, 1.0, 1.0, 1.0, 1.0, 1.0, 1.0, 1.0, 1.0, 1.0, 1.0, 1.0, 1.0, 1.0, 1.0, 1.0, 1.0, 1.0, 1.0, 1.0, 1.0, 1.0, 1.0, 1.0, 1.0, 1.0, 1.0, 1.0, 1.0, 1.0, 1.0, 1.0, 1.0, 1.0, 1.0, 1.0, 1.0, 1.0, 1.0, 1.0, 1.0, 1.0, 1.0, 1.0, 1.0, 1.0, 1.0, 1.0, 1.0, 1.0, 1.0, 1.0, 1.0, 1.0, 1.0, 1.0, 1.0, 1.0, 1.0, 1.0, 1.0, 1.0, 1.0, 1.0, 1.0, 1.0, 1.0, 1.0, 1.0, 1.0, 1.0, 1.0, 1.0, 1.0, 1.0, 1.0, 1.0, 1.0, 1.0, 1.0, 1.0, 1.0, 1.0, 1.0, 1.0, 1.0, 1.0, 1.0, 1.0, 1.0, 1.0, 1.0, 1.0, 1.0, 1.0, 1.0, 1.0, 1.0, 1.0, 1.0, 1.0, 1.0, 1.0, 1.0, 1.0, 1.0, 1.0, 1.0, 1.0, 1.0, 1.0, 1.0, 1.0, 1.0, 1.0, 1.0, 1.0, 1.0, 1.0, 1.0, 1.0, 1.0, 1.0, 1.0, 1.0, 1.0, 1.0, 1.0, 1.0, 1.0, 1.0, 1.0, 1.0, 1.0, 1.0, 1.0, 1.0, 1.0, 1.0, 1.0, 1.0, 1.0, 1.0, 1.0, 1.0, 1.0, 1.0, 1.0, 1.0, 1.0, 1.0, 1.0, 1.0, 1.0, 1.0, 1.0, 1.0, 1.0, 1.0, 1.0, 1.0, 1.0, 1.0, 1.0, 1.0, 1.0, 1.0, 1.0, 1.0, 1.0, 1.0, 1.0, 1.0, 1.0, 1.0, 1.0, 1.0, 1.0, 1.0, 1.0, 1.0, 1.0, 1.0, 1.0, 1.0, 1.0, 1.0, 1.0, 1.0, 1.0, 1.0, 1.0, 1.0, 1.0, 1.0, 1.0, 1.0, 1.0, 1.0, 1.0, 1.0, 1.0, 1.0, 1.0, 1.0, 1.0, 1.0, 1.0, 1.0, 1.0, 1.0, 1.0, 1.0, 1.0, 1.0, 1.0, 1.0, 1.0, 1.0, 1.0, 1.0, 1.0, 1.0, 1.0, 1.0, 1.0, 1.0, 1.0, 1.0, 1.0, 1.0, 1.0, 1.0, 1.0, 1.0, 1.0, 1.0, 1.0, 1.0, 1.0, 1.0, 1.0, 1.0, 1.0, 1.0, 1.0, 1.0, 1.0, 1.0, 1.0, 1.0, 1.0, 1.0, 1.0, 1.0, 1.0, 1.0, 1.0, 1.0, 1.0, 1.0, 1.0, 1.0, 1.0, 1.0, 1.0, 1.0, 1.0, 1.0, 1.0, 1.0, 1.0, 1.0, 1.0, 1.0, 1.0, 1.0, 1.0, 1.0, 1.0, 1.0, 1.0, 1.0, 1.0, 1.0, 1.0, 1.0, 1.0, 1.0, 1.0, 1.0, 1.0, 1.0, 1.0, 1.0, 1.0, 1.0, 1.0, 1.0, 1.0, 1.0, 1.0, 1.0, 1.0, 1.0, 1.0, 1.0, 1.0, 1.0, 1.0, 1.0, 1.0, 1.0, 1.0, 1.0, 1.0, 1.0, 1.0, 1.0, 1.0, 1.0, 1.0, 1.0, 1.0, 1.0, 1.0, 1.0, 1.0, 1.0, 1.0, 1.0, 1.0, 1.0, 1.0, 1.0, 1.0, 1.0, 1.0, 1.0, 1.0, 1.0, 1.0, 1.0, 1.0, 1.0, 1.0, 1.0, 1.0, 1.0, 1.0, 1.0, 1.0, 1.0, 1.0, 1.0, 1.0, 1.0, 1.0, 1.0, 1.0, 1.0, 1.0, 1.0, 1.0, 1.0, 1.0, 1.0, 1.0, 1.0, 1.0, 1.0, 1.0, 1.0, 1.0, 1.0, 1.0, 1.0, 1.0, 1.0, 1.0, 1.0, 1.0, 1.0, 1.0, 1.0, 1.0, 1.0, 1.0, 1.0, 1.0, 1.0, 1.0, 1.0, 1.0, 1.0, 1.0, 1.0, 1.0, 1.0, 1.0, 1.0, 1.0, 1.0, 1.0, 1.0, 1.0, 1.0, 1.0, 1.0, 1.0, 1.0, 1.0, 1.0, 1.0, 1.0, 1.0, 1.0, 1.0, 1.0, 1.0, 1.0, 1.0, 1.0, 1.0, 1.0, 1.0, 1.0, 1.0, 1.0, 1.0, 1.0, 1.0, 1.0, 1.0, 1.0, 1.0, 1.0, 1.0, 1.0, 1.0, 1.0, 1.0, 1.0, 1.0, 1.0, 1.0, 1.0, 1.0, 1.0, 1.0, 1.0, 1.0, 1.0, 1.0, 1.0, 1.0, 1.0, 1.0, 1.0, 1.0, 1.0, 1.0, 1.0, 1.0, 1.0, 1.0, 1.0, 1.0, 1.0, 1.0, 1.0, 1.0, 1.0, 1.0, 1.0, 1.0, 1.0, 1.0, 1.0, 1.0, 1.0, 1.0, 1.0, 1.0, 1.0, 1.0, 1.0, 1.0, 1.0, 1.0, 1.0, 1.0, 1.0, 1.0, 1.0, 1.0, 1.0, 1.0, 1.0, 1.0, 1.0, 1.0, 1.0, 1.0, 1.0, 1.0, 1.0, 1.0, 1.0, 1.0, 1.0, 1.0, 1.0, 1.0, 1.0, 1.0, 1.0, 1.0, 1.0, 1.0, 1.0, 1.0, 1.0, 1.0, 1.0, 1.0, 1.0, 1.0, 1.0, 1.0, 1.0, 1.0, 1.0, 1.0, 1.0, 1.0, 1.0, 1.0, 1.0, 1.0, 1.0, 1.0, 1.0, 1.0, 1.0, 1.0, 1.0, 1.0, 1.0, 1.0, 1.0, 1.0, 1.0, 1.0, 1.0, 1.0, 1.0, 1.0, 1.0, 1.0, 1.0, 1.0, 1.0, 1.0, 1.0, 1.0, 1.0, 1.0, 1.0, 1.0, 1.0, 1.0, 1.0, 1.0, 1.0, 1.0, 1.0, 1.0, 1.0, 1.0, 1.0, 1.0, 1.0, 1.0, 1.0, 1.0, 1.0, 1.0, 1.0, 1.0, 1.0, 1.0, 1.0, 1.0, 1.0, 1.0, 1.0, 1.0, 1.0, 1.0, 1.0, 1.0, 1.0, 1.0, 1.0, 1.0, 1.0, 1.0, 1.0, 1.0, 1.0, 1.0, 1.0, 1.0, 1.0, 1.0, 1.0, 1.0, 1.0, 1.0, 1.0, 1.0, 1.0, 1.0, 1.0, 1.0, 1.0, 1.0, 1.0, 1.0, 1.0, 1.0, 1.0, 1.0, 1.0, 1.0, 1.0, 1.0, 1.0, 1.0, 1.0, 1.0, 1.0, 1.0, 1.0, 1.0, 1.0, 1.0, 1.0, 1.0, 1.0, 1.0, 1.0, 1.0, 1.0, 1.0, 1.0, 1.0, 1.0, 1.0, 1.0, 1.0, 1.0, 1.0, 1.0, 1.0, 1.0, 1.0, 1.0, 1.0, 1.0, 1.0, 1.0, 1.0, 1.0, 1.0, 1.0, 1.0, 1.0, 1.0, 1.0, 1.0, 1.0, 1.0, 1.0, 1.0, 1.0, 1.0, 1.0, 1.0, 1.0, 1.0, 1.0, 1.0, 1.0, 1.0, 1.0, 1.0, 1.0, 1.0, 1.0, 1.0, 1.0, 1.0, 1.0, 1.0, 1.0, 1.0, 1.0, 1.0, 1.0, 1.0, 1.0, 1.0, 1.0, 1.0, 1.0, 1.0, 1.0, 1.0, 1.0, 1.0, 1.0, 1.0, 1.0, 1.0, 1.0, 1.0, 1.0, 1.0, 1.0, 1.0, 1.0, 1.0, 1.0, 1.0, 1.0, 1.0, 1.0, 1.0, 1.0, 1.0, 1.0, 1.0, 1.0, 1.0, 1.0, 1.0, 1.0, 1.0, 1.0, 1.0, 1.0, 1.0, 1.0, 1.0, 1.0, 1.0, 1.0, 1.0, 1.0, 1.0, 1.0, 1.0, 1.0, 1.0, 1.0, 1.0, 1.0, 1.0, 1.0, 1.0, 1.0, 1.0, 1.0, 1.0, 1.0, 1.0, 1.0, 1.0, 1.0, 1.0, 1.0, 1.0, 1.0, 1.0, 1.0, 1.0, 1.0, 1.0, 1.0, 1.0, 1.0, 1.0, 1.0, 1.0, 1.0, 1.0, 1.0, 1.0, 1.0, 1.0, 1.0, 1.0, 1.0, 1.0, 1.0, 1.0, 1.0, 1.0, 1.0, 1.0, 1.0, 1.0, 1.0, 1.0, 1.0, 1.0, 1.0, 1.0, 1.0, 1.0, 1.0, 1.0, 1.0, 1.0, 1.0, 1.0, 1.0, 1.0, 1.0, 1.0, 1.0, 1.0, 1.0, 1.0, 1.0, 1.0, 1.0, 1.0, 1.0, 1.0, 1.0, 1.0, 1.0, 1.0, 1.0, 1.0, 1.0, 1.0, 1.0, 1.0, 1.0, 1.0, 1.0, 1.0, 1.0, 1.0, 1.0, 1.0, 1.0, 1.0, 1.0, 1.0, 1.0, 1.0, 1.0, 0.0, 1.0, 1.0, 1.0, 1.0, 1.0, 1.0, 1.0, 1.0, 1.0, 1.0, 1.0, 1.0, 1.0, 1.0, 1.0, 0.0, 1.0, 0.0, 1.0, 1.0, 1.0, 1.0, 1.0, 1.0, 1.0, 0.0, 1.0, 1.0, 1.0, 0.8378, 1.0, 1.0, 1.0, 1.0, 1.0, 1.0, 1.0, 1.0, 1.0, 0.0, 1.0, 0.0, 1.0, 0.0, 1.0, 0.0, 1.0, 1.0, 1.0, 1.0, 1.0, 0.0, 1.0, 0.0, 1.0, 0.0, 1.0, 0.0, 1.0, 1.0, 1.0, 1.0, 1.0, 1.0, 1.0, 1.0, 1.0, 1.0, 1.0, 0.0, 1.0, 0.0, 1.0, 0.5893, 1.0, 0.3979, 1.0, -0.2386, 1.0, -0.2098, 1.0, 0.0, 1.0, 1.0, 1.0, 1.0, 1.0, 1.0, 1.0, 1.0, 0.1128, 0.8872, 0.0, 1.0, 0.6086, 0.3914, 0.6302, 0.3698, 1.0, 0.0, 1.0, 0.0, 0.6086, 0.3914, 0.4666, 0.5334, 0.0, 1.0, 1.0, 0.0, 1.0, 0.0, 0.0, 1.0, 0.0, 0.0, 0.0, 0.0, 0.0, 0.0, 0.0, 0.0, 0.0, 0.0, 0.0, 0.0, 0.0, 0.0, 0.0, 0.0, 0.0, 0.0, 0.0, 0.0, 0.0, 0.0, 0.0, 0.0, 0.0, 0.0, 0.0, 0.0, 0.0, 0.0, 0.0, 0.0, 1.0, 0.0, 0.5362, 0.0, 0.5362, 0.0, 1.0, 0.0, 1.0, 0.1931, 1.0, 0.0, 1.0, 0.0, 1.0, 0.0, 1.0, 0.1931, 1.0, 0.251, 1.0, 0.0, 1.0, 0.0, 1.0, 1.0, 1.0, 1.0, 1.0, 1.0, 1.0, 1.0, 1.0, 0.4928, 1.0, 0.0, 0.0, 0.0, 0.0, 0.5248, 1.0, 0.0, 1.0, 0.0, 1.0, 0.4928, 1.0, 0.2045, 1.0, 0.2045, 1.0, 0.4928, 1.0, 1.0, 1.0, 1.0, 1.0, 0.0, 1.0, 0.0, 0.3949, 0.0, 1.0, 0.0, 1.0, 1.0, 1.0, 1.0, 1.0, 1.0, 1.0, 1.0, 1.0, 1.0, 1.0, 1.0, 1.0, 1.0, 1.0, 1.0, 1.0, 1.0, 1.0, 1.0, 1.0, 1.0, 1.0, 1.0, 1.0, 1.0, 1.0, 1.0, 1.0, 1.0, 1.0, 1.0, 1.0, 1.0, 1.0, 1.0, 1.0, 1.0, 1.0, 1.0, 1.0, 1.0, 1.0, 1.0, 1.0, 1.0, 1.0, 1.0, 1.0, 1.0, 1.0, 1.0, 1.0, 1.0, 1.0, 1.0, 1.0, 1.0, 1.0, 1.0, 1.0, 1.0, 1.0, 1.0, 1.0, 1.0, 1.0, 1.0, 1.0, 1.0, 1.0, 1.0, 1.0, 1.0, 1.0, 1.0, 1.0, 1.0, 1.0, 1.0, 1.0, 1.0, 1.0, 1.0, 1.0, 1.0, 1.0, 1.0, 1.0, 1.0, 1.0, 1.0, 1.0, 1.0, 1.0, 1.0, 1.0, 1.0, 1.0, 1.0, 1.0, 1.0, 1.0, 1.0, 1.0, 1.0, 1.0, 1.0, 1.0, 1.0, 1.0, 1.0, 1.0, 1.0, 1.0, 1.0, 1.0, 1.0, 1.0, 1.0, 1.0, 1.0, 1.0, 1.0, 1.0, 1.0, 1.0, 1.0, 1.0, 1.0, 1.0, 1.0, 1.0, 1.0, 1.0, 1.0, 1.0, 1.0, 1.0, 1.0, 1.0, 1.0, 1.0, 1.0, 1.0, 1.0, 1.0, 1.0, 1.0, 1.0, 1.0, 1.0, 1.0, 1.0, 1.0, 1.0, 1.0, 1.0, 1.0, 1.0, 1.0, 1.0, 1.0, 1.0, 1.0, 1.0, 1.0, 1.0, 1.0, 1.0, 1.0, 1.0, 1.0, 1.0, 1.0, 1.0, 1.0, 1.0, 1.0, 1.0, 1.0, 1.0, 1.0, 1.0, 1.0, 1.0, 1.0, 1.0, 1.0, 1.0, 1.0, 1.0, 1.0, 1.0, 1.0, 1.0, 1.0, 1.0, 1.0, 1.0, 1.0, 1.0, 1.0, 1.0, 1.0, 1.0, 1.0, 1.0, 1.0, 1.0, 1.0, 1.0, 1.0, 1.0, 1.0, 1.0, 1.0, 1.0, 1.0, 1.0, 1.0, 1.0, 1.0, 1.0, 1.0, 1.0, 1.0, 1.0, 1.0, 1.0, 1.0, 1.0, 1.0, 1.0, 1.0, 1.0, 1.0, 1.0, 1.0, 1.0, 1.0, 1.0, 1.0, 1.0, 1.0, 1.0, 1.0, 1.0, 1.0, 1.0, 1.0, 1.0, 1.0, 1.0, 1.0, 1.0, 0.0, 0.0, 0.0, 0.0, 0.3949, 0.0, 1.0, 0.0, 1.0, 0.0, 1.0, 0.0, 1.0, 0.0, 0.4336, 0.0, 1.0, 0.0, 1.0, 0.0, 1.0, 1.0, 1.0, 0.7512, 0.0, 0.0, 0.0, 0.0, 0.0, 0.0, 0.0, 0.0, 0.0, 0.0, 0.0, 0.0, 0.0, 0.0, 0.0, 0.0, 0.0, 0.0, 0.0, 0.0, 0.0, 0.0, 0.0, 0.0, 0.0, 0.0, 0.0, 0.0, 0.4336, 0.0, 0.3949, 0.0, 0.0, 0.0, 0.0, 0.0, 0.0, 0.0, 0.0, 0.0, 1.0, 1.0, 1.0, 1.0, 1.0, 1.0, 1.0, 1.0, 1.0, 0.2045, 1.0, 1.0, 1.0, 1.0, 1.0, 0.7004, 1.0, 1.0, 1.0, 1.0, 1.0, 1.0, 1.0, 1.0, 1.0, 0.0, 1.0, 0.0, 1.0, 0.0, 1.0, 0.2045, 1.0, 0.0, 1.0, -0.7202, 1.0, 0.5358, 1.0, 1.0, 1.0, 1.0, 1.0, 1.0, 1.0, 1.0, 1.0, 1.0, 1.0, 0.0, 1.0, 0.0, 1.0, 0.0, 1.0, 0.0, 0.0, 0.0, 0.0, 0.0, 0.0, 0.0, 0.0, 0.0, 1.0, 1.0, 1.0, 1.0, 1.0, 1.0, 1.0, 1.0, 1.0, 0.2587, 1.0, 0.0, 1.0, 1.0, 1.0, 1.0, 1.0, 1.0, 1.0, 1.0, 1.0, 0.0, 1.0, 0.0, 1.0, 0.0, 1.0, 0.0, 1.0, 0.0, 1.0, 0.0, 1.0, 0.0, 1.0, 0.0, 1.0, 0.0, 1.0, 0.0, 1.0, 0.0, 1.0, 0.5888, 1.0, 1.0, 1.0, 0.3979, 1.0, 1.0, 1.0, 1.0, 1.0, 1.0, 1.0, 1.0, 1.0, 0.0, 1.0, 0.0, 1.0, 0.0, 1.0, 0.0, 1.0, 0.0, 1.0, 0.0, 1.0, 0.0, 1.0, 0.0, 0.0, 0.0, 0.0, 0.0, 0.0, 0.0, 0.0, 0.0, 1.0, 1.529, 1.0, 0.0, 1.0, 0.0, 1.0, 1.0, 1.0, 0.5615, 1.0, 0.0, 1.0, 1.529, 1.0, 1.872, 1.0, -0.7202, 1.0, 0.02125, 1.0, 1.0, 1.0, 0.5358, 1.0, 0.5358, 1.0, 1.0, 1.0, 0.2587, 1.0, 1.0, 1.0, 0.0, 1.0, 0.0, 0.6302, 0.3698, 0.6086, 0.3914, 0.6086, 0.3914, 0.0, 1.0, 0.0, 1.0, 0.4666, 0.5334, 1.0, 0.0, 0.4666, 0.5334, 0.4666, 0.5334, 1.0, 0.0, 0.0, 1.0, 1.0, 0.0, 0.0, 0.0, 0.0, 0.0, 0.0, 0.0, 0.0, 0.0, 0.5362, 0.0, 0.4666, 0.5334, 0.0, 0.0, 0.0, 0.0, 0.0, 0.0, 0.0, 0.0, 0.0, 1.0, 1.0, 0.0, 1.0, 0.0, 0.0, 1.0, 0.0, 0.0, 0.0, 0.0, 0.0, 0.0, 0.0, 0.0, 0.4666, 0.5334, 0.0, 1.0, 0.0, 1.0, 0.4666, 0.5334, 0.0, 0.0, 0.0, 0.0, 0.0, 0.0, 0.0, 0.0, 0.0, 0.0, 0.0, 0.0, 0.0, 0.0, 0.0, 0.0, 1.0, 0.0, 0.5362, 0.0, 0.5362, 0.0, 1.0, 0.0])
me_untitled_009.materials.append(mat_material__46_009)
me_untitled_009.use_remesh_preserve_volume = False
me_untitled_009.use_remesh_preserve_attributes = False
me_untitled_009.use_mirror_vertex_groups = False
me_untitled_009.update()
me_untitled_009.normals_split_custom_set([tuple(v) for v in zip(*[iter([0.09277, 0.9871, 0.1307, 0.09277, 0.9871, 0.1307, 0.09277, 0.9871, 0.1307, 0.09277, 0.9871, 0.1307, -0.1999, 0.9722, 0.1222, -0.1999, 0.9722, 0.1222, -0.1999, 0.9722, 0.1222, -0.1999, 0.9722, 0.1222, -0.3378, 0.9387, 0.06876, -0.3378, 0.9387, 0.06876, -0.3378, 0.9387, 0.06876, -0.3378, 0.9387, 0.06876, -0.2846, 0.9503, 0.126, -0.2846, 0.9503, 0.126, -0.2846, 0.9503, 0.126, -0.2846, 0.9503, 0.126, 0.7858, -0.6167, -0.04708, 0.7858, -0.6167, -0.04708, 0.7858, -0.6167, -0.04708, 0.7858, -0.6167, -0.04708, 0.1322, 0.9907, 0.03097, 0.1322, 0.9907, 0.03097, 0.1322, 0.9907, 0.03097, 0.1322, 0.9907, 0.03097, -0.1277, 0.9891, 0.07375, -0.1277, 0.9891, 0.07375, -0.1277, 0.9891, 0.07375, -0.1277, 0.9891, 0.07375, -0.4475, 0.8922, 0.06158, -0.4475, 0.8922, 0.06158, -0.4475, 0.8922, 0.06158, -0.4475, 0.8922, 0.06158, 0.6041, 0.5718, 0.5551, 0.6041, 0.5718, 0.5551, 0.6041, 0.5718, 0.5551, 0.6041, 0.5718, 0.5551, 0.7104, 0.2421, 0.6609, 0.7104, 0.2421, 0.6609, 0.7104, 0.2421, 0.6609, 0.7104, 0.2421, 0.6609, 0.7485, -0.3409, -0.5687, 0.7485, -0.3409, -0.5687, 0.7485, -0.3409, -0.5687, 0.7485, -0.3409, -0.5687, -0.4057, 0.6999, 0.5878, -0.4057, 0.6999, 0.5878, -0.4057, 0.6999, 0.5878, -0.4057, 0.6999, 0.5878, 0.2862, 0.6494, 0.7046, 0.2862, 0.6494, 0.7046, 0.2862, 0.6494, 0.7046, 0.2862, 0.6494, 0.7046, -0.3334, 0.9169, 0.2195, -0.3334, 0.9169, 0.2195, -0.3334, 0.9169, 0.2195, -0.3334, 0.9169, 0.2195, -0.622, 0.5852, -0.5202, -0.622, 0.5852, -0.5202, -0.622, 0.5852, -0.5202, -0.622, 0.5852, -0.5202, 0.6966, -0.3585, 0.6215, 0.6966, -0.3585, 0.6215, 0.6966, -0.3585, 0.6215, 0.6966, -0.3585, 0.6215, 0.09074, -0.9919, 0.0893, 0.09074, -0.9919, 0.0893, 0.09074, -0.9919, 0.0893, 0.09074, -0.9919, 0.0893, -0.04516, 0.3521, 0.9349, -0.04516, 0.3521, 0.9349, -0.04516, 0.3521, 0.9349, -0.04516, 0.3521, 0.9349, -0.9762, -0.1199, 0.1805, -0.9762, -0.1199, 0.1805, -0.9762, -0.1199, 0.1805, -0.9762, -0.1199, 0.1805, 0.4683, -0.2818, 0.8374, 0.4683, -0.2818, 0.8374, 0.4683, -0.2818, 0.8374, 0.4683, -0.2818, 0.8374, 0.1094, -0.6286, -0.77, 0.1094, -0.6286, -0.77, 0.1094, -0.6286, -0.77, 0.1094, -0.6286, -0.77, -0.01573, -0.3937, 0.9191, -0.01573, -0.3937, 0.9191, -0.01573, -0.3937, 0.9191, -0.01573, -0.3937, 0.9191, -0.9845, 0.02367, 0.1737, -0.9845, 0.02367, 0.1737, -0.9845, 0.02367, 0.1737, -0.9845, 0.02367, 0.1737, 0.3916, -0.9201, -0.01024, 0.3916, -0.9201, -0.01024, 0.3916, -0.9201, -0.01024, 0.3916, -0.9201, -0.01024, 0.8791, 0.4526, -0.1495, 0.8791, 0.4526, -0.1495, 0.8791, 0.4526, -0.1495, 0.8791, 0.4526, -0.1495, -0.3788, -0.9218, 0.08223, -0.3788, -0.9218, 0.08223, -0.3788, -0.9218, 0.08223, -0.3788, -0.9218, 0.08223, -0.9789, 0.1875, 0.08172, -0.9789, 0.1875, 0.08172, -0.9789, 0.1875, 0.08172, -0.9789, 0.1875, 0.08172, 0.42, -0.8887, -0.1837, 0.42, -0.8887, -0.1837, 0.42, -0.8887, -0.1837, 0.42, -0.8887, -0.1837, 0.8805, 0.4325, -0.1939, 0.8805, 0.4325, -0.1939, 0.8805, 0.4325, -0.1939, 0.8805, 0.4325, -0.1939, -0.4366, -0.8991, -0.03204, -0.4366, -0.8991, -0.03204, -0.4366, -0.8991, -0.03204, -0.4366, -0.8991, -0.03204, -0.9574, 0.2494, 0.1454, -0.9574, 0.2494, 0.1454, -0.9574, 0.2494, 0.1454, -0.9574, 0.2494, 0.1454, 0.7924, 0.4053, -0.4559, 0.7924, 0.4053, -0.4559, 0.7924, 0.4053, -0.4559, 0.7924, 0.4053, -0.4559, -0.01075, 0.9999, 0.004675, -0.01075, 0.9999, 0.004675, -0.01075, 0.9999, 0.004675, -0.01075, 0.9999, 0.004675, -0.4287, 0.9026, -0.03826, -0.4287, 0.9026, -0.03826, -0.4287, 0.9026, -0.03826, -0.4287, 0.9026, -0.03826, 0.9892, -0.01938, 0.1452, 0.9892, -0.01938, 0.1452, 0.9892, -0.01938, 0.1452, 0.9892, -0.01938, 0.1452, 0.433, -0.8875, -0.1576, 0.433, -0.8875, -0.1576, 0.433, -0.8875, -0.1576, 0.433, -0.8875, -0.1576, 0.8918, 0.4473, -0.0685, 0.8918, 0.4473, -0.0685, 0.8918, 0.4473, -0.0685, 0.8918, 0.4473, -0.0685, -0.4204, -0.9053, 0.06138, -0.4204, -0.9053, 0.06138, -0.4204, -0.9053, 0.06138, -0.4204, -0.9053, 0.06138, -0.943, 0.255, 0.2137, -0.943, 0.255, 0.2137, -0.943, 0.255, 0.2137, -0.943, 0.255, 0.2137, 0.3795, -0.8866, -0.2644, 0.3795, -0.8866, -0.2644, 0.3795, -0.8866, -0.2644, 0.3795, -0.8866, -0.2644, 0.8866, 0.458, -0.06476, 0.8866, 0.458, -0.06476, 0.8866, 0.458, -0.06476, 0.8866, 0.458, -0.06476, -0.4926, -0.8342, -0.2479, -0.4926, -0.8342, -0.2479, -0.4926, -0.8342, -0.2479, -0.4926, -0.8342, -0.2479, -0.9291, 0.2656, 0.2573, -0.9291, 0.2656, 0.2573, -0.9291, 0.2656, 0.2573, -0.9291, 0.2656, 0.2573, 0.2987, -0.7142, -0.6329, 0.2987, -0.7142, -0.6329, 0.2987, -0.7142, -0.6329, 0.2987, -0.7142, -0.6329, 0.9288, 0.282, 0.2406, 0.9288, 0.282, 0.2406, 0.9288, 0.282, 0.2406, 0.9288, 0.282, 0.2406, -0.5535, -0.6583, -0.5102, -0.5535, -0.6583, -0.5102, -0.5535, -0.6583, -0.5102, -0.5535, -0.6583, -0.5102, -0.9201, 0.2977, 0.2544, -0.9201, 0.2977, 0.2544, -0.9201, 0.2977, 0.2544, -0.9201, 0.2977, 0.2544, 0.9041, 0.3196, 0.2836, 0.9041, 0.3196, 0.2836, 0.9041, 0.3196, 0.2836, 0.9041, 0.3196, 0.2836, -0.8762, 0.4234, 0.2303, -0.8762, 0.4234, 0.2303, -0.8762, 0.4234, 0.2303, -0.8762, 0.4234, 0.2303, -0.6227, -0.4599, -0.633, -0.6227, -0.4599, -0.633, -0.6227, -0.4599, -0.633, -0.6227, -0.4599, -0.633, 0.1655, 0.5057, 0.8467, 0.1655, 0.5057, 0.8467, 0.1655, 0.5057, 0.8467, 0.1655, 0.5057, 0.8467, -0.4516, 0.8911, 0.0444, -0.4516, 0.8911, 0.0444, -0.4516, 0.8911, 0.0444, -0.4516, 0.8911, 0.0444, -0.722, 0.5134, -0.4638, -0.722, 0.5134, -0.4638, -0.722, 0.5134, -0.4638, -0.722, 0.5134, -0.4638, 0.4716, -0.439, 0.7647, 0.4716, -0.439, 0.7647, 0.4716, -0.439, 0.7647, 0.4716, -0.439, 0.7647, 0.04534, -0.989, -0.141, 0.04534, -0.989, -0.141, 0.04534, -0.989, -0.141, 0.04534, -0.989, -0.141, -0.4882, -0.3707, -0.7901, -0.4882, -0.3707, -0.7901, -0.4882, -0.3707, -0.7901, -0.4882, -0.3707, -0.7901, -0.2835, 0.7827, 0.5541, -0.2835, 0.7827, 0.5541, -0.2835, 0.7827, 0.5541, -0.2835, 0.7827, 0.5541, 0.7435, 0.6642, 0.07752, 0.7435, 0.6642, 0.07752, 0.7435, 0.6642, 0.07752, 0.7435, 0.6642, 0.07752, 0.07036, 0.8765, 0.4762, 0.07036, 0.8765, 0.4762, 0.07036, 0.8765, 0.4762, 0.07036, 0.8765, 0.4762, 0.5346, 0.6271, 0.5665, 0.5346, 0.6271, 0.5665, 0.5346, 0.6271, 0.5665, 0.5346, 0.6271, 0.5665, 0.4413, 0.8085, 0.3894, 0.4413, 0.8085, 0.3894, 0.4413, 0.8085, 0.3894, 0.4413, 0.8085, 0.3894, -0.312, 0.8785, 0.3618, -0.312, 0.8785, 0.3618, -0.312, 0.8785, 0.3618, -0.312, 0.8785, 0.3618, -0.2199, 0.9435, 0.2478, -0.2199, 0.9435, 0.2478, -0.2199, 0.9435, 0.2478, -0.2199, 0.9435, 0.2478, 0.259, 0.9253, 0.2769, 0.259, 0.9253, 0.2769, 0.259, 0.9253, 0.2769, 0.259, 0.9253, 0.2769, -0.2711, 0.8462, 0.4587, -0.2711, 0.8462, 0.4587, -0.2711, 0.8462, 0.4587, -0.2711, 0.8462, 0.4587, -0.4736, 0.8801, 0.03426, -0.4736, 0.8801, 0.03426, -0.4736, 0.8801, 0.03426, -0.4736, 0.8801, 0.03426, -0.3575, 0.9098, 0.2107, -0.3575, 0.9098, 0.2107, -0.3575, 0.9098, 0.2107, -0.3575, 0.9098, 0.2107, -0.1468, 0.9742, 0.1714, -0.1468, 0.9742, 0.1714, -0.1468, 0.9742, 0.1714, -0.1468, 0.9742, 0.1714, -0.6452, 0.7607, -0.07102, -0.6452, 0.7607, -0.07102, -0.6452, 0.7607, -0.07102, -0.6452, 0.7607, -0.07102, -0.6699, 0.7407, -0.05126, -0.6699, 0.7407, -0.05126, -0.6699, 0.7407, -0.05126, -0.6699, 0.7407, -0.05126, -0.09323, -0.732, 0.6749, -0.09323, -0.732, 0.6749, -0.09323, -0.732, 0.6749, -0.09323, -0.732, 0.6749, -0.3216, 0.7548, 0.5718, -0.3216, 0.7548, 0.5718, -0.3216, 0.7548, 0.5718, -0.3216, 0.7548, 0.5718, -0.2356, 0.6265, 0.7429, -0.2356, 0.6265, 0.7429, -0.2356, 0.6265, 0.7429, -0.2356, 0.6265, 0.7429, -0.3312, 0.9422, 0.04968, -0.3312, 0.9422, 0.04968, -0.3312, 0.9422, 0.04968, -0.3312, 0.9422, 0.04968, -0.322, 0.9406, 0.108, -0.322, 0.9406, 0.108, -0.322, 0.9406, 0.108, -0.322, 0.9406, 0.108, -0.4733, 0.8739, 0.1109, -0.4733, 0.8739, 0.1109, -0.4733, 0.8739, 0.1109, -0.4733, 0.8739, 0.1109, -0.4349, 0.8621, 0.2602, -0.4349, 0.8621, 0.2602, -0.4349, 0.8621, 0.2602, -0.4349, 0.8621, 0.2602, 0.1779, -0.9774, 0.1141, 0.1779, -0.9774, 0.1141, 0.1779, -0.9774, 0.1141, 0.1779, -0.9774, 0.1141, -0.7699, -0.2903, -0.5683, -0.7699, -0.2903, -0.5683, -0.7699, -0.2903, -0.5683, -0.7699, -0.2903, -0.5683, 0.5239, 0.702, -0.4825, 0.5239, 0.702, -0.4825, 0.5239, 0.702, -0.4825, 0.5239, 0.702, -0.4825, -0.4582, -0.5658, -0.6855, -0.4582, -0.5658, -0.6855, -0.4582, -0.5658, -0.6855, -0.4582, -0.5658, -0.6855, 0.2186, -0.6221, -0.7518, 0.2186, -0.6221, -0.7518, 0.2186, -0.6221, -0.7518, 0.2186, -0.6221, -0.7518, -0.154, 0.9851, 0.07672, -0.154, 0.9851, 0.07672, -0.154, 0.9851, 0.07672, -0.154, 0.9851, 0.07672, 0.1556, -0.5964, -0.7874, 0.1556, -0.5964, -0.7874, 0.1556, -0.5964, -0.7874, 0.1556, -0.5964, -0.7874, -0.3587, -0.5341, -0.7655, -0.3587, -0.5341, -0.7655, -0.3587, -0.5341, -0.7655, -0.3587, -0.5341, -0.7655, -0.672, -0.3736, -0.6394, -0.672, -0.3736, -0.6394, -0.672, -0.3736, -0.6394, -0.672, -0.3736, -0.6394, 0.4917, -0.509, -0.7065, 0.4917, -0.509, -0.7065, 0.4917, -0.509, -0.7065, 0.4917, -0.509, -0.7065, 0.1132, -0.6745, 0.7295, 0.1132, -0.6745, 0.7295, 0.1132, -0.6745, 0.7295, 0.1132, -0.6745, 0.7295, -0.3503, -0.5452, 0.7616, -0.3503, -0.5452, 0.7616, -0.3503, -0.5452, 0.7616, -0.3503, -0.5452, 0.7616, -0.6291, 0.7766, 0.0336, -0.6291, 0.7766, 0.0336, -0.6291, 0.7766, 0.0336, -0.6291, 0.7766, 0.0336, -0.4244, 0.9042, 0.04793, -0.4244, 0.9042, 0.04793, -0.4244, 0.9042, 0.04793, -0.4244, 0.9042, 0.04793, -0.1629, 0.9841, 0.07126, -0.1629, 0.9841, 0.07126, -0.1629, 0.9841, 0.07126, -0.1629, 0.9841, 0.07126, -0.9805, -0.1242, -0.1523, -0.9805, -0.1242, -0.1523, -0.9805, -0.1242, -0.1523, -0.9805, -0.1242, -0.1523, -0.9636, -0.2546, -0.08157, -0.9636, -0.2546, -0.08157, -0.9636, -0.2546, -0.08157, -0.9636, -0.2546, -0.08157, -0.9766, -0.2085, -0.05312, -0.9766, -0.2085, -0.05312, -0.9766, -0.2085, -0.05312, -0.9766, -0.2085, -0.05312, -0.09089, -0.2698, 0.9586, -0.09089, -0.2698, 0.9586, -0.09089, -0.2698, 0.9586, -0.09089, -0.2698, 0.9586, 0.9383, -0.265, -0.2223, 0.9383, -0.265, -0.2223, 0.9383, -0.265, -0.2223, 0.9383, -0.265, -0.2223, 0.2797, -0.96, -0.01074, 0.2797, -0.96, -0.01074, 0.2797, -0.96, -0.01074, 0.2797, -0.96, -0.01074, 0.01048, -0.9802, 0.1979, 0.01048, -0.9802, 0.1979, 0.01048, -0.9802, 0.1979, 0.01048, -0.9802, 0.1979, -0.1473, -0.6754, 0.7226, -0.1473, -0.6754, 0.7226, -0.1473, -0.6754, 0.7226, -0.1473, -0.6754, 0.7226, -0.06929, 0.3215, 0.9444, -0.06929, 0.3215, 0.9444, -0.06929, 0.3215, 0.9444, -0.06929, 0.3215, 0.9444, 0.7648, 0.2877, 0.5765, 0.7648, 0.2877, 0.5765, 0.7648, 0.2877, 0.5765, 0.7648, 0.2877, 0.5765, 0.8786, -0.3514, -0.3234, 0.8786, -0.3514, -0.3234, 0.8786, -0.3514, -0.3234, 0.8786, -0.3514, -0.3234, 0.6489, 0.5947, 0.4747, 0.6489, 0.5947, 0.4747, 0.6489, 0.5947, 0.4747, 0.6489, 0.5947, 0.4747, 0.5394, 0.4901, 0.6848, 0.5394, 0.4901, 0.6848, 0.5394, 0.4901, 0.6848, 0.5394, 0.4901, 0.6848, 0.3653, 0.929, -0.05923, 0.3653, 0.929, -0.05923, 0.3653, 0.929, -0.05923, 0.3653, 0.929, -0.05923, 0.3659, 0.9282, 0.06781, 0.3659, 0.9282, 0.06781, 0.3659, 0.9282, 0.06781, 0.3659, 0.9282, 0.06781, 0.3504, 0.9329, -0.08259, 0.3504, 0.9329, -0.08259, 0.3504, 0.9329, -0.08259, 0.3504, 0.9329, -0.08259, 0.3223, 0.8898, 0.3231, 0.3223, 0.8898, 0.3231, 0.3223, 0.8898, 0.3231, 0.3223, 0.8898, 0.3231, -0.08087, -0.9154, 0.3942, -0.08087, -0.9154, 0.3942, -0.08087, -0.9154, 0.3942, -0.08087, -0.9154, 0.3942, -0.1542, -0.5108, -0.8457, -0.1542, -0.5108, -0.8457, -0.1542, -0.5108, -0.8457, -0.1542, -0.5108, -0.8457, -0.4576, 0.7954, -0.3974, -0.4576, 0.7954, -0.3974, -0.4576, 0.7954, -0.3974, -0.4576, 0.7954, -0.3974, 0.3569, 0.9323, 0.05786, 0.3569, 0.9323, 0.05786, 0.3569, 0.9323, 0.05786, 0.3569, 0.9323, 0.05786, -0.9808, 0.06909, 0.1826, -0.9808, 0.06909, 0.1826, -0.9808, 0.06909, 0.1826, -0.9808, 0.06909, 0.1826, -0.3186, 0.2876, -0.9032, -0.3186, 0.2876, -0.9032, -0.3186, 0.2876, -0.9032, -0.3186, 0.2876, -0.9032, -0.5559, 0.1722, -0.8132, -0.5559, 0.1722, -0.8132, -0.5559, 0.1722, -0.8132, -0.5559, 0.1722, -0.8132, 0.5811, -0.0731, 0.8105, 0.5811, -0.0731, 0.8105, 0.5811, -0.0731, 0.8105, 0.5811, -0.0731, 0.8105, 0.9306, -0.07381, -0.3585, 0.9306, -0.07381, -0.3585, 0.9306, -0.07381, -0.3585, 0.9306, -0.07381, -0.3585, -0.251, -0.02989, 0.9675, -0.251, -0.02989, 0.9675, -0.251, -0.02989, 0.9675, -0.251, -0.02989, 0.9675, -0.9935, -0.07179, -0.08864, -0.9935, -0.07179, -0.08864, -0.9935, -0.07179, -0.08864, -0.9935, -0.07179, -0.08864, 0.5225, -0.05191, 0.8511, 0.5225, -0.05191, 0.8511, 0.5225, -0.05191, 0.8511, 0.5225, -0.05191, 0.8511, 0.2298, -0.6596, -0.7156, 0.2298, -0.6596, -0.7156, 0.2298, -0.6596, -0.7156, 0.2298, -0.6596, -0.7156, -0.2216, -0.1463, 0.9641, -0.2216, -0.1463, 0.9641, -0.2216, -0.1463, 0.9641, -0.2216, -0.1463, 0.9641, -0.9928, -0.02168, -0.1181, -0.9928, -0.02168, -0.1181, -0.9928, -0.02168, -0.1181, -0.9928, -0.02168, -0.1181, 0.3653, -0.9211, 0.1344, 0.3653, -0.9211, 0.1344, 0.3653, -0.9211, 0.1344, 0.3653, -0.9211, 0.1344, 0.8594, 0.4911, 0.1424, 0.8594, 0.4911, 0.1424, 0.8594, 0.4911, 0.1424, 0.8594, 0.4911, 0.1424, -0.1615, -0.9304, 0.3291, -0.1615, -0.9304, 0.3291, -0.1615, -0.9304, 0.3291, -0.1615, -0.9304, 0.3291, -0.9851, 0.1635, 0.05365, -0.9851, 0.1635, 0.05365, -0.9851, 0.1635, 0.05365, -0.9851, 0.1635, 0.05365, 0.5125, -0.8169, -0.2647, 0.5125, -0.8169, -0.2647, 0.5125, -0.8169, -0.2647, 0.5125, -0.8169, -0.2647, 0.8669, 0.4758, 0.1484, 0.8669, 0.4758, 0.1484, 0.8669, 0.4758, 0.1484, 0.8669, 0.4758, 0.1484, -0.2246, -0.9138, -0.3385, -0.2246, -0.9138, -0.3385, -0.2246, -0.9138, -0.3385, -0.2246, -0.9138, -0.3385, -0.9842, 0.1673, -0.05744, -0.9842, 0.1673, -0.05744, -0.9842, 0.1673, -0.05744, -0.9842, 0.1673, -0.05744, 0.539, -0.8423, -0.002307, 0.539, -0.8423, -0.002307, 0.539, -0.8423, -0.002307, 0.539, -0.8423, -0.002307, 0.8015, 0.5666, -0.1913, 0.8015, 0.5666, -0.1913, 0.8015, 0.5666, -0.1913, 0.8015, 0.5666, -0.1913, -0.3222, -0.9466, 0.007469, -0.3222, -0.9466, 0.007469, -0.3222, -0.9466, 0.007469, -0.3222, -0.9466, 0.007469, -0.9816, 0.1905, 0.01148, -0.9816, 0.1905, 0.01148, -0.9816, 0.1905, 0.01148, -0.9816, 0.1905, 0.01148, 0.4981, -0.8616, -0.09743, 0.4981, -0.8616, -0.09743, 0.4981, -0.8616, -0.09743, 0.4981, -0.8616, -0.09743, 0.8418, 0.5352, 0.07107, 0.8418, 0.5352, 0.07107, 0.8418, 0.5352, 0.07107, 0.8418, 0.5352, 0.07107, -0.3583, -0.8916, -0.2769, -0.3583, -0.8916, -0.2769, -0.3583, -0.8916, -0.2769, -0.3583, -0.8916, -0.2769, -0.9753, 0.2122, 0.06092, -0.9753, 0.2122, 0.06092, -0.9753, 0.2122, 0.06092, -0.9753, 0.2122, 0.06092, 0.3866, -0.6917, -0.61, 0.3866, -0.6917, -0.61, 0.3866, -0.6917, -0.61, 0.3866, -0.6917, -0.61, 0.8569, 0.3702, 0.3586, 0.8569, 0.3702, 0.3586, 0.8569, 0.3702, 0.3586, 0.8569, 0.3702, 0.3586, -0.4053, -0.6324, -0.6601, -0.4053, -0.6324, -0.6601, -0.4053, -0.6324, -0.6601, -0.4053, -0.6324, -0.6601, -0.9522, 0.2547, 0.1688, -0.9522, 0.2547, 0.1688, -0.9522, 0.2547, 0.1688, -0.9522, 0.2547, 0.1688, 0.8753, 0.4161, 0.2465, 0.8753, 0.4161, 0.2465, 0.8753, 0.4161, 0.2465, 0.8753, 0.4161, 0.2465, -0.8982, 0.3332, 0.2867, -0.8982, 0.3332, 0.2867, -0.8982, 0.3332, 0.2867, -0.8982, 0.3332, 0.2867, -0.365, 0.6548, 0.6618, -0.365, 0.6548, 0.6618, -0.365, 0.6548, 0.6618, -0.365, 0.6548, 0.6618, -0.359, 0.6543, 0.6655, -0.359, 0.6543, 0.6655, -0.359, 0.6543, 0.6655, -0.359, 0.6543, 0.6655, -0.4101, 0.9106, -0.05161, -0.4101, 0.9106, -0.05161, -0.4101, 0.9106, -0.05161, -0.4101, 0.9106, -0.05161, -0.465, 0.8853, -0.001228, -0.465, 0.8853, -0.001228, -0.465, 0.8853, -0.001228, -0.465, 0.8853, -0.001228, -0.5017, 0.8233, 0.2655, -0.5017, 0.8233, 0.2655, -0.5017, 0.8233, 0.2655, -0.5017, 0.8233, 0.2655, -0.374, 0.7318, 0.5697, -0.374, 0.7318, 0.5697, -0.374, 0.7318, 0.5697, -0.374, 0.7318, 0.5697, 0.07447, -0.891, -0.4479, 0.07447, -0.891, -0.4479, 0.07447, -0.891, -0.4479, 0.07447, -0.891, -0.4479, -0.529, 0.09458, -0.8434, -0.529, 0.09458, -0.8434, -0.529, 0.09458, -0.8434, -0.529, 0.09458, -0.8434, 0.4206, 0.7438, -0.5194, 0.4206, 0.7438, -0.5194, 0.4206, 0.7438, -0.5194, 0.4206, 0.7438, -0.5194, -0.392, -0.5465, -0.74, -0.392, -0.5465, -0.74, -0.392, -0.5465, -0.74, -0.392, -0.5465, -0.74, 0.2374, -0.5664, -0.7892, 0.2374, -0.5664, -0.7892, 0.2374, -0.5664, -0.7892, 0.2374, -0.5664, -0.7892, 0.1472, 0.9079, 0.3924, 0.1472, 0.9079, 0.3924, 0.1472, 0.9079, 0.3924, 0.1472, 0.9079, 0.3924, 0.1457, -0.5949, -0.7905, 0.1457, -0.5949, -0.7905, 0.1457, -0.5949, -0.7905, 0.1457, -0.5949, -0.7905, -0.3485, -0.5682, -0.7454, -0.3485, -0.5682, -0.7454, -0.3485, -0.5682, -0.7454, -0.3485, -0.5682, -0.7454, -0.6587, -0.4078, -0.6322, -0.6587, -0.4078, -0.6322, -0.6587, -0.4078, -0.6322, -0.6587, -0.4078, -0.6322, 0.4895, -0.4632, -0.7388, 0.4895, -0.4632, -0.7388, 0.4895, -0.4632, -0.7388, 0.4895, -0.4632, -0.7388, -0.1809, 0.4188, 0.8899, -0.1809, 0.4188, 0.8899, -0.1809, 0.4188, 0.8899, -0.1809, 0.4188, 0.8899, 0.4441, 0.2838, 0.8498, 0.4441, 0.2838, 0.8498, 0.4441, 0.2838, 0.8498, 0.4441, 0.2838, 0.8498, 0.9317, 0.0148, -0.363, 0.9317, 0.0148, -0.363, 0.9317, 0.0148, -0.363, 0.9317, 0.0148, -0.363, 0.5832, 0.6137, 0.5323, 0.5832, 0.6137, 0.5323, 0.5832, 0.6137, 0.5323, 0.5832, 0.6137, 0.5323, 0.4269, 0.5582, 0.7115, 0.4269, 0.5582, 0.7115, 0.4269, 0.5582, 0.7115, 0.4269, 0.5582, 0.7115, 0.2518, 0.9675, -0.02231, 0.2518, 0.9675, -0.02231, 0.2518, 0.9675, -0.02231, 0.2518, 0.9675, -0.02231, 0.2289, 0.9652, -0.1264, 0.2289, 0.9652, -0.1264, 0.2289, 0.9652, -0.1264, 0.2289, 0.9652, -0.1264, 0.09438, 0.9231, 0.3727, 0.09438, 0.9231, 0.3727, 0.09438, 0.9231, 0.3727, 0.09438, 0.9231, 0.3727, -0.02362, 0.8096, 0.5865, -0.02362, 0.8096, 0.5865, -0.02362, 0.8096, 0.5865, -0.02362, 0.8096, 0.5865, -0.03211, -0.9902, -0.1356, -0.03211, -0.9902, -0.1356, -0.03211, -0.9902, -0.1356, -0.03211, -0.9902, -0.1356, 0.1567, 0.03658, -0.987, 0.1567, 0.03658, -0.987, 0.1567, 0.03658, -0.987, 0.1567, 0.03658, -0.987, -0.4179, 0.7818, -0.4628, -0.4179, 0.7818, -0.4628, -0.4179, 0.7818, -0.4628, -0.4179, 0.7818, -0.4628, 0.06182, 0.9187, 0.3901, 0.06182, 0.9187, 0.3901, 0.06182, 0.9187, 0.3901, 0.06182, 0.9187, 0.3901, -0.9949, 0.04964, -0.08779, -0.9949, 0.04964, -0.08779, -0.9949, 0.04964, -0.08779, -0.9949, 0.04964, -0.08779, -0.2932, 0.6201, 0.7277, -0.2932, 0.6201, 0.7277, -0.2932, 0.6201, 0.7277, -0.2932, 0.6201, 0.7277, 0.47, 0.2543, 0.8453, 0.47, 0.2543, 0.8453, 0.47, 0.2543, 0.8453, 0.47, 0.2543, 0.8453, 0.04357, 0.007844, 0.999, 0.04357, 0.007844, 0.999, 0.04357, 0.007844, 0.999, 0.04357, 0.007844, 0.999, 0.9984, 0.02629, -0.05014, 0.9984, 0.02629, -0.05014, 0.9984, 0.02629, -0.05014, 0.9984, 0.02629, -0.05014, -0.4736, 0.03617, 0.88, -0.4736, 0.03617, 0.88, -0.4736, 0.03617, 0.88, -0.4736, 0.03617, 0.88, -0.9524, -0.2709, 0.14, -0.9524, -0.2709, 0.14, -0.9524, -0.2709, 0.14, -0.9524, -0.2709, 0.14, 0.1521, 0.08492, 0.9847, 0.1521, 0.08492, 0.9847, 0.1521, 0.08492, 0.9847, 0.1521, 0.08492, 0.9847, 0.9973, 0.005598, -0.07321, 0.9973, 0.005598, -0.07321, 0.9973, 0.005598, -0.07321, 0.9973, 0.005598, -0.07321, -0.4581, 0.1047, 0.8827, -0.4581, 0.1047, 0.8827, -0.4581, 0.1047, 0.8827, -0.4581, 0.1047, 0.8827, -0.8913, -0.1442, -0.4298, -0.8913, -0.1442, -0.4298, -0.8913, -0.1442, -0.4298, -0.8913, -0.1442, -0.4298, 0.2398, 0.04488, 0.9698, 0.2398, 0.04488, 0.9698, 0.2398, 0.04488, 0.9698, 0.2398, 0.04488, 0.9698, 0.993, -0.01904, -0.1169, 0.993, -0.01904, -0.1169, 0.993, -0.01904, -0.1169, 0.993, -0.01904, -0.1169, -0.5021, -0.0563, 0.863, -0.5021, -0.0563, 0.863, -0.5021, -0.0563, 0.863, -0.5021, -0.0563, 0.863, -0.6203, -0.2938, -0.7272, -0.6203, -0.2938, -0.7272, -0.6203, -0.2938, -0.7272, -0.6203, -0.2938, -0.7272, 0.1052, -0.9331, 0.3439, 0.1052, -0.9331, 0.3439, 0.1052, -0.9331, 0.3439, 0.1052, -0.9331, 0.3439, 0.9482, 0.3046, -0.09038, 0.9482, 0.3046, -0.09038, 0.9482, 0.3046, -0.09038, 0.9482, 0.3046, -0.09038, -0.231, -0.9541, 0.1907, -0.231, -0.9541, 0.1907, -0.231, -0.9541, 0.1907, -0.231, -0.9541, 0.1907, -0.877, 0.4774, -0.05392, -0.877, 0.4774, -0.05392, -0.877, 0.4774, -0.05392, -0.877, 0.4774, -0.05392, 0.2487, -0.9571, -0.1486, 0.2487, -0.9571, -0.1486, 0.2487, -0.9571, -0.1486, 0.2487, -0.9571, -0.1486, 0.9427, 0.3132, 0.1151, 0.9427, 0.3132, 0.1151, 0.9427, 0.3132, 0.1151, 0.9427, 0.3132, 0.1151, -0.4611, -0.8667, -0.1903, -0.4611, -0.8667, -0.1903, -0.4611, -0.8667, -0.1903, -0.4611, -0.8667, -0.1903, -0.9173, 0.3968, 0.03301, -0.9173, 0.3968, 0.03301, -0.9173, 0.3968, 0.03301, -0.9173, 0.3968, 0.03301, 0.2936, -0.9163, -0.2725, 0.2936, -0.9163, -0.2725, 0.2936, -0.9163, -0.2725, 0.2936, -0.9163, -0.2725, 0.9309, 0.3039, 0.2027, 0.9309, 0.3039, 0.2027, 0.9309, 0.3039, 0.2027, 0.9309, 0.3039, 0.2027, -0.46, -0.7753, -0.4328, -0.46, -0.7753, -0.4328, -0.46, -0.7753, -0.4328, -0.46, -0.7753, -0.4328, -0.8885, 0.4492, -0.09396, -0.8885, 0.4492, -0.09396, -0.8885, 0.4492, -0.09396, -0.8885, 0.4492, -0.09396, 0.3875, -0.6183, -0.6838, 0.3875, -0.6183, -0.6838, 0.3875, -0.6183, -0.6838, 0.3875, -0.6183, -0.6838, 0.8909, 0.2228, 0.3959, 0.8909, 0.2228, 0.3959, 0.8909, 0.2228, 0.3959, 0.8909, 0.2228, 0.3959, -0.4031, -0.5847, -0.704, -0.4031, -0.5847, -0.704, -0.4031, -0.5847, -0.704, -0.4031, -0.5847, -0.704, -0.931, 0.2965, 0.2129, -0.931, 0.2965, 0.2129, -0.931, 0.2965, 0.2129, -0.931, 0.2965, 0.2129, 0.857, 0.3457, 0.382, 0.857, 0.3457, 0.382, 0.857, 0.3457, 0.382, 0.857, 0.3457, 0.382, -0.9213, 0.3421, 0.185, -0.9213, 0.3421, 0.185, -0.9213, 0.3421, 0.185, -0.9213, 0.3421, 0.185, -0.4406, 0.6472, 0.6221, -0.4406, 0.6472, 0.6221, -0.4406, 0.6472, 0.6221, -0.4406, 0.6472, 0.6221, -0.3975, 0.5263, 0.7517, -0.3975, 0.5263, 0.7517, -0.3975, 0.5263, 0.7517, -0.3975, 0.5263, 0.7517, -0.2102, 0.9777, -0.004642, -0.2102, 0.9777, -0.004642, -0.2102, 0.9777, -0.004642, -0.2102, 0.9777, -0.004642, -0.2351, 0.9456, 0.2247, -0.2351, 0.9456, 0.2247, -0.2351, 0.9456, 0.2247, -0.2351, 0.9456, 0.2247, -0.226, 0.9631, 0.1464, -0.226, 0.9631, 0.1464, -0.226, 0.9631, 0.1464, -0.226, 0.9631, 0.1464, 0.0464, -0.9429, -0.3297, 0.0464, -0.9429, -0.3297, 0.0464, -0.9429, -0.3297, 0.0464, -0.9429, -0.3297, -0.2994, -0.3587, -0.8842, -0.2994, -0.3587, -0.8842, -0.2994, -0.3587, -0.8842, -0.2994, -0.3587, -0.8842, -0.2136, 0.1301, -0.9682, -0.2136, 0.1301, -0.9682, -0.2136, 0.1301, -0.9682, -0.2136, 0.1301, -0.9682, 0.5434, 0.7965, -0.2652, 0.5434, 0.7965, -0.2652, 0.5434, 0.7965, -0.2652, 0.5434, 0.7965, -0.2652, -0.2658, -0.4491, -0.853, -0.2658, -0.4491, -0.853, -0.2658, -0.4491, -0.853, -0.2658, -0.4491, -0.853, 0.3516, -0.4607, -0.8149, 0.3516, -0.4607, -0.8149, 0.3516, -0.4607, -0.8149, 0.3516, -0.4607, -0.8149, -0.1521, 0.9711, 0.1839, -0.1521, 0.9711, 0.1839, -0.1521, 0.9711, 0.1839, -0.1521, 0.9711, 0.1839, 0.2792, -0.5504, -0.7868, 0.2792, -0.5504, -0.7868, 0.2792, -0.5504, -0.7868, 0.2792, -0.5504, -0.7868, -0.2026, -0.504, -0.8396, -0.2026, -0.504, -0.8396, -0.2026, -0.504, -0.8396, -0.2026, -0.504, -0.8396, -0.5266, -0.3565, -0.7718, -0.5266, -0.3565, -0.7718, -0.5266, -0.3565, -0.7718, -0.5266, -0.3565, -0.7718, 0.5151, -0.4705, -0.7165, 0.5151, -0.4705, -0.7165, 0.5151, -0.4705, -0.7165, 0.5151, -0.4705, -0.7165, -0.488, 0.7331, 0.4738, -0.488, 0.7331, 0.4738, -0.488, 0.7331, 0.4738, -0.488, 0.7331, 0.4738, 0.2611, 0.6917, 0.6733, 0.2611, 0.6917, 0.6733, 0.2611, 0.6917, 0.6733, 0.2611, 0.6917, 0.6733, 0.9467, -0.2816, 0.1567, 0.9467, -0.2816, 0.1567, 0.9467, -0.2816, 0.1567, 0.9467, -0.2816, 0.1567, 0.5016, 0.5894, 0.6332, 0.5016, 0.5894, 0.6332, 0.5016, 0.5894, 0.6332, 0.5016, 0.5894, 0.6332, 0.3625, 0.4628, 0.809, 0.3625, 0.4628, 0.809, 0.3625, 0.4628, 0.809, 0.3625, 0.4628, 0.809, 0.4416, 0.8804, 0.1731, 0.4416, 0.8804, 0.1731, 0.4416, 0.8804, 0.1731, 0.4416, 0.8804, 0.1731, 0.4494, 0.855, 0.259, 0.4494, 0.855, 0.259, 0.4494, 0.855, 0.259, 0.4494, 0.855, 0.259, 0.5119, 0.8351, 0.2015, 0.5119, 0.8351, 0.2015, 0.5119, 0.8351, 0.2015, 0.5119, 0.8351, 0.2015, -0.2018, -0.6883, -0.6968, -0.2018, -0.6883, -0.6968, -0.2018, -0.6883, -0.6968, -0.2018, -0.6883, -0.6968, 0.2526, -0.3683, -0.8947, 0.2526, -0.3683, -0.8947, 0.2526, -0.3683, -0.8947, 0.2526, -0.3683, -0.8947, 0.1877, 0.1667, -0.968, 0.1877, 0.1667, -0.968, 0.1877, 0.1667, -0.968, 0.1877, 0.1667, -0.968, -0.3336, 0.873, -0.3557, -0.3336, 0.873, -0.3557, -0.3336, 0.873, -0.3557, -0.3336, 0.873, -0.3557, 0.3042, 0.9292, 0.2098, 0.3042, 0.9292, 0.2098, 0.3042, 0.9292, 0.2098, 0.3042, 0.9292, 0.2098, -0.9225, -0.01639, -0.3856, -0.9225, -0.01639, -0.3856, -0.9225, -0.01639, -0.3856, -0.9225, -0.01639, -0.3856, 0.3216, -0.8334, 0.4495, 0.3216, -0.8334, 0.4495, 0.3216, -0.8334, 0.4495, 0.3216, -0.8334, 0.4495, -0.2682, -0.8992, 0.3456, -0.2682, -0.8992, 0.3456, -0.2682, -0.8992, 0.3456, -0.2682, -0.8992, 0.3456, -0.3676, -0.05877, 0.9281, -0.3676, -0.05877, 0.9281, -0.3676, -0.05877, 0.9281, -0.3676, -0.05877, 0.9281, 0.9436, 0.2168, 0.2502, 0.9436, 0.2168, 0.2502, 0.9436, 0.2168, 0.2502, 0.9436, 0.2168, 0.2502, -0.7886, -0.07845, 0.6099, -0.7886, -0.07845, 0.6099, -0.7886, -0.07845, 0.6099, -0.7886, -0.07845, 0.6099, -0.794, -0.6075, -0.02493, -0.794, -0.6075, -0.02493, -0.794, -0.6075, -0.02493, -0.794, -0.6075, -0.02493, -0.2262, -0.03977, 0.9733, -0.2262, -0.03977, 0.9733, -0.2262, -0.03977, 0.9733, -0.2262, -0.03977, 0.9733, 0.9463, 0.1489, 0.287, 0.9463, 0.1489, 0.287, 0.9463, 0.1489, 0.287, 0.9463, 0.1489, 0.287, -0.7828, -0.04024, 0.621, -0.7828, -0.04024, 0.621, -0.7828, -0.04024, 0.621, -0.7828, -0.04024, 0.621, -0.7319, -0.1701, -0.6599, -0.7319, -0.1701, -0.6599, -0.7319, -0.1701, -0.6599, -0.7319, -0.1701, -0.6599, -0.1095, -0.02162, 0.9938, -0.1095, -0.02162, 0.9938, -0.1095, -0.02162, 0.9938, -0.1095, -0.02162, 0.9938, 0.9946, -0.09492, 0.04115, 0.9946, -0.09492, 0.04115, 0.9946, -0.09492, 0.04115, 0.9946, -0.09492, 0.04115, -0.7755, -0.1249, 0.6188, -0.7755, -0.1249, 0.6188, -0.7755, -0.1249, 0.6188, -0.7755, -0.1249, 0.6188, -0.6184, -0.3555, -0.7009, -0.6184, -0.3555, -0.7009, -0.6184, -0.3555, -0.7009, -0.6184, -0.3555, -0.7009, 0.2679, -0.9079, 0.3223, 0.2679, -0.9079, 0.3223, 0.2679, -0.9079, 0.3223, 0.2679, -0.9079, 0.3223, 0.8675, 0.4876, 0.09856, 0.8675, 0.4876, 0.09856, 0.8675, 0.4876, 0.09856, 0.8675, 0.4876, 0.09856, -0.1809, -0.928, 0.3258, -0.1809, -0.928, 0.3258, -0.1809, -0.928, 0.3258, -0.1809, -0.928, 0.3258, -0.8898, 0.3935, -0.2312, -0.8898, 0.3935, -0.2312, -0.8898, 0.3935, -0.2312, -0.8898, 0.3935, -0.2312, 0.6345, -0.7728, -0.01404, 0.6345, -0.7728, -0.01404, 0.6345, -0.7728, -0.01404, 0.6345, -0.7728, -0.01404, 0.7934, 0.5773, 0.1928, 0.7934, 0.5773, 0.1928, 0.7934, 0.5773, 0.1928, 0.7934, 0.5773, 0.1928, -0.1067, -0.9884, -0.1083, -0.1067, -0.9884, -0.1083, -0.1067, -0.9884, -0.1083, -0.1067, -0.9884, -0.1083, -0.9848, 0.0607, -0.1629, -0.9848, 0.0607, -0.1629, -0.9848, 0.0607, -0.1629, -0.9848, 0.0607, -0.1629, 0.6615, -0.7498, -0.01431, 0.6615, -0.7498, -0.01431, 0.6615, -0.7498, -0.01431, 0.6615, -0.7498, -0.01431, 0.7495, 0.6551, 0.09575, 0.7495, 0.6551, 0.09575, 0.7495, 0.6551, 0.09575, 0.7495, 0.6551, 0.09575, -0.1143, -0.9095, -0.3998, -0.1143, -0.9095, -0.3998, -0.1143, -0.9095, -0.3998, -0.1143, -0.9095, -0.3998, -0.9884, -0.004471, -0.1516, -0.9884, -0.004471, -0.1516, -0.9884, -0.004471, -0.1516, -0.9884, -0.004471, -0.1516, 0.7336, -0.4391, -0.5187, 0.7336, -0.4391, -0.5187, 0.7336, -0.4391, -0.5187, 0.7336, -0.4391, -0.5187, 0.5596, 0.396, 0.728, 0.5596, 0.396, 0.728, 0.5596, 0.396, 0.728, 0.5596, 0.396, 0.728, -0.07117, -0.7535, -0.6536, -0.07117, -0.7535, -0.6536, -0.07117, -0.7535, -0.6536, -0.07117, -0.7535, -0.6536, -0.9633, -0.03729, -0.2657, -0.9633, -0.03729, -0.2657, -0.9633, -0.03729, -0.2657, -0.9633, -0.03729, -0.2657, 0.5416, 0.5028, 0.6737, 0.5416, 0.5028, 0.6737, 0.5416, 0.5028, 0.6737, 0.5416, 0.5028, 0.6737, -0.9497, 0.09549, -0.2981, -0.9497, 0.09549, -0.2981, -0.9497, 0.09549, -0.2981, -0.9497, 0.09549, -0.2981, -0.8278, 0.4836, 0.2843, -0.8278, 0.4836, 0.2843, -0.8278, 0.4836, 0.2843, -0.8278, 0.4836, 0.2843, -0.7187, 0.5018, 0.4813, -0.7187, 0.5018, 0.4813, -0.7187, 0.5018, 0.4813, -0.7187, 0.5018, 0.4813, -0.5883, 0.8074, -0.0439, -0.5883, 0.8074, -0.0439, -0.5883, 0.8074, -0.0439, -0.5883, 0.8074, -0.0439, -0.6391, 0.7684, 0.03471, -0.6391, 0.7684, 0.03471, -0.6391, 0.7684, 0.03471, -0.6391, 0.7684, 0.03471, -0.684, 0.709, 0.1718, -0.684, 0.709, 0.1718, -0.684, 0.709, 0.1718, -0.684, 0.709, 0.1718, 0.4591, -0.4826, -0.7459, 0.4591, -0.4826, -0.7459, 0.4591, -0.4826, -0.7459, 0.4591, -0.4826, -0.7459, 0.2546, -0.1396, -0.9569, 0.2546, -0.1396, -0.9569, 0.2546, -0.1396, -0.9569, 0.2546, -0.1396, -0.9569, 0.1753, -0.0731, -0.9818, 0.1753, -0.0731, -0.9818, 0.1753, -0.0731, -0.9818, 0.1753, -0.0731, -0.9818, 0.3493, 0.9304, -0.111, 0.3493, 0.9304, -0.111, 0.3493, 0.9304, -0.111, 0.3493, 0.9304, -0.111, 0.2323, -0.4909, -0.8397, 0.2323, -0.4909, -0.8397, 0.2323, -0.4909, -0.8397, 0.2323, -0.4909, -0.8397, 0.7663, -0.3305, -0.5509, 0.7663, -0.3305, -0.5509, 0.7663, -0.3305, -0.5509, 0.7663, -0.3305, -0.5509, -0.5113, 0.859, -0.02614, -0.5113, 0.859, -0.02614, -0.5113, 0.859, -0.02614, -0.5113, 0.859, -0.02614, 0.7258, -0.4056, -0.5556, 0.7258, -0.4056, -0.5556, 0.7258, -0.4056, -0.5556, 0.7258, -0.4056, -0.5556, 0.3091, -0.5013, -0.8082, 0.3091, -0.5013, -0.8082, 0.3091, -0.5013, -0.8082, 0.3091, -0.5013, -0.8082, -0.05493, -0.4434, -0.8947, -0.05493, -0.4434, -0.8947, -0.05493, -0.4434, -0.8947, -0.05493, -0.4434, -0.8947, 0.8948, -0.2429, -0.3746, 0.8948, -0.2429, -0.3746, 0.8948, -0.2429, -0.3746, 0.8948, -0.2429, -0.3746, -0.7441, 0.4656, 0.4791, -0.7441, 0.4656, 0.4791, -0.7441, 0.4656, 0.4791, -0.7441, 0.4656, 0.4791, -0.4124, 0.585, 0.6983, -0.4124, 0.585, 0.6983, -0.4124, 0.585, 0.6983, -0.4124, 0.585, 0.6983, 0.8032, -0.2746, 0.5287, 0.8032, -0.2746, 0.5287, 0.8032, -0.2746, 0.5287, 0.8032, -0.2746, 0.5287, -0.06142, 0.6625, 0.7465, -0.06142, 0.6625, 0.7465, -0.06142, 0.6625, 0.7465, -0.06142, 0.6625, 0.7465, -0.07108, 0.3969, 0.9151, -0.07108, 0.3969, 0.9151, -0.07108, 0.3969, 0.9151, -0.07108, 0.3969, 0.9151, 0.05941, 0.9923, -0.1091, 0.05941, 0.9923, -0.1091, 0.05941, 0.9923, -0.1091, 0.05941, 0.9923, -0.1091, 0.03142, 0.9945, 0.09966, 0.03142, 0.9945, 0.09966, 0.03142, 0.9945, 0.09966, 0.03142, 0.9945, 0.09966, 0.01609, 0.9955, 0.09334, 0.01609, 0.9955, 0.09334, 0.01609, 0.9955, 0.09334, 0.01609, 0.9955, 0.09334, 0.335, -0.857, -0.3916, 0.335, -0.857, -0.3916, 0.335, -0.857, -0.3916, 0.335, -0.857, -0.3916, 0.6395, 0.02911, -0.7683, 0.6395, 0.02911, -0.7683, 0.6395, 0.02911, -0.7683, 0.6395, 0.02911, -0.7683, 0.7814, 0.0829, -0.6185, 0.7814, 0.0829, -0.6185, 0.7814, 0.0829, -0.6185, 0.7814, 0.0829, -0.6185, -0.4276, 0.7173, -0.5501, -0.4276, 0.7173, -0.5501, -0.4276, 0.7173, -0.5501, -0.4276, 0.7173, -0.5501, -0.1005, 0.9673, 0.2328, -0.1005, 0.9673, 0.2328, -0.1005, 0.9673, 0.2328, -0.1005, 0.9673, 0.2328, -0.6711, -0.1255, -0.7307, -0.6711, -0.1255, -0.7307, -0.6711, -0.1255, -0.7307, -0.6711, -0.1255, -0.7307, -0.8574, 0.2539, 0.4478, -0.8574, 0.2539, 0.4478, -0.8574, 0.2539, 0.4478, -0.8574, 0.2539, 0.4478, -0.1472, -0.2686, 0.9519, -0.1472, -0.2686, 0.9519, -0.1472, -0.2686, 0.9519, -0.1472, -0.2686, 0.9519, -0.01897, -0.7216, 0.6921, -0.01897, -0.7216, 0.6921, -0.01897, -0.7216, 0.6921, -0.01897, -0.7216, 0.6921, -0.01054, -0.9733, 0.2295, -0.01054, -0.9733, 0.2295, -0.01054, -0.9733, 0.2295, -0.01054, -0.9733, 0.2295, 0.0957, -0.9883, 0.1192, 0.0957, -0.9883, 0.1192, 0.0957, -0.9883, 0.1192, 0.0957, -0.9883, 0.1192, -0.6207, -0.7827, -0.04616, -0.6207, -0.7827, -0.04616, -0.6207, -0.7827, -0.04616, -0.6207, -0.7827, -0.04616, 0.962, -0.01046, -0.2727, 0.962, -0.01046, -0.2727, 0.962, -0.01046, -0.2727, 0.962, -0.01046, -0.2727, -0.01528, -0.9992, 0.03593, -0.01528, -0.9992, 0.03593, -0.01528, -0.9992, 0.03593, -0.01528, -0.9992, 0.03593, -0.6032, -0.79, -0.1096, -0.6032, -0.79, -0.1096, -0.6032, -0.79, -0.1096, -0.6032, -0.79, -0.1096, -0.6887, -0.7009, 0.1856, -0.6887, -0.7009, 0.1856, -0.6887, -0.7009, 0.1856, -0.6887, -0.7009, 0.1856, 0.5521, -0.5225, 0.6498, 0.5521, -0.5225, 0.6498, 0.5521, -0.5225, 0.6498, 0.5521, -0.5225, 0.6498, -0.09781, -0.9919, 0.08094, -0.09781, -0.9919, 0.08094, -0.09781, -0.9919, 0.08094, -0.09781, -0.9919, 0.08094, 0.5737, -0.5531, -0.6041, 0.5737, -0.5531, -0.6041, 0.5737, -0.5531, -0.6041, 0.5737, -0.5531, -0.6041, -0.3423, -0.7723, 0.5351, -0.3423, -0.7723, 0.5351, -0.3423, -0.7723, 0.5351, -0.3423, -0.7723, 0.5351, -0.9689, 0.1332, -0.2084, -0.9689, 0.1332, -0.2084, -0.9689, 0.1332, -0.2084, -0.9689, 0.1332, -0.2084, -0.6154, -0.7842, 0.0792, -0.6154, -0.7842, 0.0792, -0.6154, -0.7842, 0.0792, -0.6154, -0.7842, 0.0792, -0.502, 0.8587, 0.1034, -0.502, 0.8587, 0.1034, -0.502, 0.8587, 0.1034, -0.502, 0.8587, 0.1034, -0.006199, 0.9931, 0.1173, -0.006199, 0.9931, 0.1173, -0.006199, 0.9931, 0.1173, -0.006199, 0.9931, 0.1173, 0.538, 0.8326, 0.1319, 0.538, 0.8326, 0.1319, 0.538, 0.8326, 0.1319, 0.538, 0.8326, 0.1319, 0.9996, 0.007121, 0.02668, 0.9996, 0.007121, 0.02668, 0.9996, 0.007121, 0.02668, 0.9996, 0.007121, 0.02668, 0.5117, -0.8572, 0.05777, 0.5117, -0.8572, 0.05777, 0.5117, -0.8572, 0.05777, 0.5117, -0.8572, 0.05777, -0.1022, -0.9896, 0.1011, -0.1022, -0.9896, 0.1011, -0.1022, -0.9896, 0.1011, -0.1022, -0.9896, 0.1011, 0.1982, -0.9796, 0.03231, 0.1982, -0.9796, 0.03231, 0.1982, -0.9796, 0.03231, 0.1982, -0.9796, 0.03231, 0.02424, -0.9982, 0.05473, 0.02424, -0.9982, 0.05473, 0.02424, -0.9982, 0.05473, 0.02424, -0.9982, 0.05473, 0.6078, -0.7931, -0.03811, 0.6078, -0.7931, -0.03811, 0.6078, -0.7931, -0.03811, 0.6078, -0.7931, -0.03811, 0.0651, 0.9952, 0.07242, 0.0651, 0.9952, 0.07242, 0.0651, 0.9952, 0.07242, 0.0651, 0.9952, 0.07242, 0.6539, 0.7249, 0.2167, 0.6539, 0.7249, 0.2167, 0.6539, 0.7249, 0.2167, 0.6539, 0.7249, 0.2167, 0.7753, 0.6291, 0.05648, 0.7753, 0.6291, 0.05648, 0.7753, 0.6291, 0.05648, 0.7753, 0.6291, 0.05648, 0.9679, 0.1282, -0.2161, 0.9679, 0.1282, -0.2161, 0.9679, 0.1282, -0.2161, 0.9679, 0.1282, -0.2161, 0.4068, -0.4702, 0.7832, 0.4068, -0.4702, 0.7832, 0.4068, -0.4702, 0.7832, 0.4068, -0.4702, 0.7832, -0.03131, -0.9411, -0.3366, -0.03131, -0.9411, -0.3366, -0.03131, -0.9411, -0.3366, -0.03131, -0.9411, -0.3366, 0.4166, 0.452, 0.7888, 0.4166, 0.452, 0.7888, 0.4166, 0.452, 0.7888, 0.4166, 0.452, 0.7888, 0.528, 0.7909, -0.3092, 0.528, 0.7909, -0.3092, 0.528, 0.7909, -0.3092, 0.528, 0.7909, -0.3092, -0.2624, -0.4395, 0.8591, -0.2624, -0.4395, 0.8591, -0.2624, -0.4395, 0.8591, -0.2624, -0.4395, 0.8591, -0.121, -0.9077, -0.4018, -0.121, -0.9077, -0.4018, -0.121, -0.9077, -0.4018, -0.121, -0.9077, -0.4018, -0.1789, 0.3538, 0.9181, -0.1789, 0.3538, 0.9181, -0.1789, 0.3538, 0.9181, -0.1789, 0.3538, 0.9181, 0.3941, 0.8937, -0.2145, 0.3941, 0.8937, -0.2145, 0.3941, 0.8937, -0.2145, 0.3941, 0.8937, -0.2145, -0.4173, -0.336, 0.8444, -0.4173, -0.336, 0.8444, -0.4173, -0.336, 0.8444, -0.4173, -0.336, 0.8444, -0.2637, -0.8717, -0.4131, -0.2637, -0.8717, -0.4131, -0.2637, -0.8717, -0.4131, -0.2637, -0.8717, -0.4131, -0.1097, 0.2576, 0.96, -0.1097, 0.2576, 0.96, -0.1097, 0.2576, 0.96, -0.1097, 0.2576, 0.96, 0.2982, 0.93, -0.2147, 0.2982, 0.93, -0.2147, 0.2982, 0.93, -0.2147, 0.2982, 0.93, -0.2147, -0.4039, -0.7869, -0.4665, -0.4039, -0.7869, -0.4665, -0.4039, -0.7869, -0.4665, -0.4039, -0.7869, -0.4665, 0.1188, 0.9719, -0.2032, 0.1188, 0.9719, -0.2032, 0.1188, 0.9719, -0.2032, 0.1188, 0.9719, -0.2032, -0.1767, 0.7105, -0.6812, -0.1767, 0.7105, -0.6812, -0.1767, 0.7105, -0.6812, -0.1767, 0.7105, -0.6812, 0.2654, 0.5688, -0.7785, 0.2654, 0.5688, -0.7785, 0.2654, 0.5688, -0.7785, 0.2654, 0.5688, -0.7785, 0.5844, 0.305, -0.752, 0.5844, 0.305, -0.752, 0.5844, 0.305, -0.752, 0.5844, 0.305, -0.752, 0.9203, -0.02709, -0.3904, 0.9203, -0.02709, -0.3904, 0.9203, -0.02709, -0.3904, 0.9203, -0.02709, -0.3904, -0.9918, -0.1277, 0.007139, -0.9918, -0.1277, 0.007139, -0.9918, -0.1277, 0.007139, -0.9918, -0.1277, 0.007139, 0.08126, 0.1139, 0.9902, 0.08126, 0.1139, 0.9902, 0.08126, 0.1139, 0.9902, 0.08126, 0.1139, 0.9902, -0.132, -0.4586, 0.8788, -0.132, -0.4586, 0.8788, -0.132, -0.4586, 0.8788, -0.132, -0.4586, 0.8788, -0.7724, 0.4447, -0.4534, -0.7724, 0.4447, -0.4534, -0.7724, 0.4447, -0.4534, -0.7724, 0.4447, -0.4534, -0.1017, -0.3791, 0.9197, -0.1017, -0.3791, 0.9197, -0.1017, -0.3791, 0.9197, -0.1017, -0.3791, 0.9197, -0.02518, 0.05133, 0.9984, -0.02518, 0.05133, 0.9984, -0.02518, 0.05133, 0.9984, -0.02518, 0.05133, 0.9984, 0.008501, 0.655, 0.7556, 0.008501, 0.655, 0.7556, 0.008501, 0.655, 0.7556, 0.008501, 0.655, 0.7556, -0.3145, -0.7283, 0.6088, -0.3145, -0.7283, 0.6088, -0.3145, -0.7283, 0.6088, -0.3145, -0.7283, 0.6088, -0.4571, -0.2051, -0.8654, -0.4571, -0.2051, -0.8654, -0.4571, -0.2051, -0.8654, -0.4571, -0.2051, -0.8654, -0.01395, -0.3439, -0.9389, -0.01395, -0.3439, -0.9389, -0.01395, -0.3439, -0.9389, -0.01395, -0.3439, -0.9389, 0.2411, -0.2949, -0.9246, 0.2411, -0.2949, -0.9246, 0.2411, -0.2949, -0.9246, 0.2411, -0.2949, -0.9246, -0.6921, -0.3229, -0.6456, -0.6921, -0.3229, -0.6456, -0.6921, -0.3229, -0.6456, -0.6921, -0.3229, -0.6456, -0.7683, 0.6393, -0.03286, -0.7683, 0.6393, -0.03286, -0.7683, 0.6393, -0.03286, -0.7683, 0.6393, -0.03286, -0.8421, 0.07283, -0.5344, -0.8421, 0.07283, -0.5344, -0.8421, 0.07283, -0.5344, -0.8421, 0.07283, -0.5344, 0.4669, 0.8739, -0.1354, 0.4669, 0.8739, -0.1354, 0.4669, 0.8739, -0.1354, 0.4669, 0.8739, -0.1354, 0.438, 0.8984, -0.0331, 0.438, 0.8984, -0.0331, 0.438, 0.8984, -0.0331, 0.438, 0.8984, -0.0331, 0.4938, -0.8583, -0.1395, 0.4938, -0.8583, -0.1395, 0.4938, -0.8583, -0.1395, 0.4938, -0.8583, -0.1395, -0.6086, -0.6761, -0.4154, -0.6086, -0.6761, -0.4154, -0.6086, -0.6761, -0.4154, -0.6086, -0.6761, -0.4154, -0.4188, 0.9042, -0.0834, -0.4188, 0.9042, -0.0834, -0.4188, 0.9042, -0.0834, -0.4188, 0.9042, -0.0834, -0.0646, 0.9838, -0.1675, -0.0646, 0.9838, -0.1675, -0.0646, 0.9838, -0.1675, -0.0646, 0.9838, -0.1675, 0.2904, 0.9278, -0.2341, 0.2904, 0.9278, -0.2341, 0.2904, 0.9278, -0.2341, 0.2904, 0.9278, -0.2341, -0.7115, 0.7, -0.06193, -0.7115, 0.7, -0.06193, -0.7115, 0.7, -0.06193, -0.7115, 0.7, -0.06193, -0.4374, 0.6588, -0.612, -0.4374, 0.6588, -0.612, -0.4374, 0.6588, -0.612, -0.4374, 0.6588, -0.612, 0.9336, -0.3358, -0.1246, 0.9336, -0.3358, -0.1246, 0.9336, -0.3358, -0.1246, 0.9336, -0.3358, -0.1246, -0.5005, -0.8615, 0.08531, -0.5005, -0.8615, 0.08531, -0.5005, -0.8615, 0.08531, -0.5005, -0.8615, 0.08531, 0.9131, 0.09561, 0.3963, 0.9131, 0.09561, 0.3963, 0.9131, 0.09561, 0.3963, 0.9131, 0.09561, 0.3963, -0.5295, -0.8304, -0.1731, -0.5295, -0.8304, -0.1731, -0.5295, -0.8304, -0.1731, -0.5295, -0.8304, -0.1731, -0.2674, -0.8956, -0.3554, -0.2674, -0.8956, -0.3554, -0.2674, -0.8956, -0.3554, -0.2674, -0.8956, -0.3554, 0.8359, 0.5257, -0.1578, 0.8359, 0.5257, -0.1578, 0.8359, 0.5257, -0.1578, 0.8359, 0.5257, -0.1578, -0.8724, -0.4065, -0.2715, -0.8724, -0.4065, -0.2715, -0.8724, -0.4065, -0.2715, -0.8724, -0.4065, -0.2715, 0.0003756, -0.9646, 0.2636, 0.0003756, -0.9646, 0.2636, 0.0003756, -0.9646, 0.2636, 0.0003756, -0.9646, 0.2636, -0.08708, -0.9872, 0.1337, -0.08708, -0.9872, 0.1337, -0.08708, -0.9872, 0.1337, -0.08708, -0.9872, 0.1337, -0.661, -0.7492, -0.04236, -0.661, -0.7492, -0.04236, -0.661, -0.7492, -0.04236, -0.661, -0.7492, -0.04236, -0.09087, -0.9825, 0.1628, -0.09087, -0.9825, 0.1628, -0.09087, -0.9825, 0.1628, -0.09087, -0.9825, 0.1628, -0.01252, -0.9705, -0.2409, -0.01252, -0.9705, -0.2409, -0.01252, -0.9705, -0.2409, -0.01252, -0.9705, -0.2409, 0.7255, -0.681, -0.09975, 0.7255, -0.681, -0.09975, 0.7255, -0.681, -0.09975, 0.7255, -0.681, -0.09975, 0.3364, -0.6013, -0.7248, 0.3364, -0.6013, -0.7248, 0.3364, -0.6013, -0.7248, 0.3364, -0.6013, -0.7248, 0.9041, 0.1968, -0.3793, 0.9041, 0.1968, -0.3793, 0.9041, 0.1968, -0.3793, 0.9041, 0.1968, -0.3793, 0.7821, 0.2374, -0.5762, 0.7821, 0.2374, -0.5762, 0.7821, 0.2374, -0.5762, 0.7821, 0.2374, -0.5762, -0.9199, 0.3076, -0.2431, -0.9199, 0.3076, -0.2431, -0.9199, 0.3076, -0.2431, -0.9199, 0.3076, -0.2431, -0.1592, -0.9622, -0.2212, -0.1592, -0.9622, -0.2212, -0.1592, -0.9622, -0.2212, -0.1592, -0.9622, -0.2212, -0.1296, -0.9895, -0.06364, -0.1296, -0.9895, -0.06364, -0.1296, -0.9895, -0.06364, -0.1296, -0.9895, -0.06364, -0.3401, -0.9107, -0.2344, -0.3401, -0.9107, -0.2344, -0.3401, -0.9107, -0.2344, -0.3401, -0.9107, -0.2344, -0.1804, -0.983, 0.03416, -0.1804, -0.983, 0.03416, -0.1804, -0.983, 0.03416, -0.1804, -0.983, 0.03416, -0.5927, -0.8004, 0.08953, -0.5927, -0.8004, 0.08953, -0.5927, -0.8004, 0.08953, -0.5927, -0.8004, 0.08953, -0.9909, 0.1238, 0.05205, -0.9909, 0.1238, 0.05205, -0.9909, 0.1238, 0.05205, -0.9909, 0.1238, 0.05205, -0.5128, -0.6699, -0.5369, -0.5128, -0.6699, -0.5369, -0.5128, -0.6699, -0.5369, -0.5128, -0.6699, -0.5369, 0.02644, 0.02437, -0.9994, 0.02644, 0.02437, -0.9994, 0.02644, 0.02437, -0.9994, 0.02644, 0.02437, -0.9994, 0.02644, 0.02437, -0.9994, 0.02644, 0.02437, -0.9994, 0.02644, 0.02437, -0.9994, 0.02644, 0.02437, -0.9994, -0.025, 0.8924, -0.4505, -0.025, 0.8924, -0.4505, -0.025, 0.8924, -0.4505, -0.025, 0.8924, -0.4505, -0.4404, 0.7334, -0.5178, -0.4404, 0.7334, -0.5178, -0.4404, 0.7334, -0.5178, -0.4404, 0.7334, -0.5178, 0.4776, -0.7155, -0.5099, 0.4776, -0.7155, -0.5099, 0.4776, -0.7155, -0.5099, 0.4776, -0.7155, -0.5099, -0.7974, 0.02507, -0.6029, -0.7974, 0.02507, -0.6029, -0.7974, 0.02507, -0.6029, -0.7974, 0.02507, -0.6029, 0.843, 0.01091, -0.5378, 0.843, 0.01091, -0.5378, 0.843, 0.01091, -0.5378, 0.843, 0.01091, -0.5378, 0.5021, 0.7041, -0.5021, 0.5021, 0.7041, -0.5021, 0.5021, 0.7041, -0.5021, 0.5021, 0.7041, -0.5021, -0.1769, -0.8528, -0.4914, -0.1769, -0.8528, -0.4914, -0.1769, -0.8528, -0.4914, -0.1769, -0.8528, -0.4914])] * 3)])
arm_armature_009 = bpy.data.armatures.new('Armature.009')  # bones are not reproduced

# ---- objects
ob_e = bpy.data.objects.new('E', arm_armature_009)
ob_mesh_006 = bpy.data.objects.new('mesh.006', me_untitled_009)

# ---- transforms, parenting, visibility, modifiers, constraints
ob_e.location = (0.0, 0.0, 0.0)
ob_e.show_in_front = True
ob_e.lineart.crease_threshold = 0.0
ob_mesh_006.parent = ob_e
ob_mesh_006.location = (0.0, 0.0, 0.0)
ob_mesh_006.scale = (0.121, 0.121, 0.121)
ob_mesh_006.color = (0.8, 0.8, 0.8, 1.0)
ob_mesh_006.lineart.crease_threshold = 0.0
_vg = ob_mesh_006.vertex_groups.new(name='Wrist')
_vg = ob_mesh_006.vertex_groups.new(name='Thumb_1')
_vg = ob_mesh_006.vertex_groups.new(name='Thumb_2')
_vg = ob_mesh_006.vertex_groups.new(name='Thumb_3')
_vg = ob_mesh_006.vertex_groups.new(name='Index_1')
_vg = ob_mesh_006.vertex_groups.new(name='Index_2')
_vg = ob_mesh_006.vertex_groups.new(name='Index_3')
_vg = ob_mesh_006.vertex_groups.new(name='Index_4')
_vg = ob_mesh_006.vertex_groups.new(name='Middle_1')
_vg = ob_mesh_006.vertex_groups.new(name='Middle_2')
_vg = ob_mesh_006.vertex_groups.new(name='Middle_3')
_vg = ob_mesh_006.vertex_groups.new(name='Middle_4')
_vg = ob_mesh_006.vertex_groups.new(name='Ring_1')
_vg = ob_mesh_006.vertex_groups.new(name='Ring_2')
_vg = ob_mesh_006.vertex_groups.new(name='Ring_3')
_vg = ob_mesh_006.vertex_groups.new(name='Ring_4')
_vg = ob_mesh_006.vertex_groups.new(name='Little_1')
_vg = ob_mesh_006.vertex_groups.new(name='Little_2')
_vg = ob_mesh_006.vertex_groups.new(name='Little_3')
_vg = ob_mesh_006.vertex_groups.new(name='Little_4')

# ---- collection membership
col_e.objects.link(ob_e)
col_e.objects.link(ob_mesh_006)

# ---- scene / render settings (as saved in the file)
scene.frame_start = 1; scene.frame_end = 250; scene.frame_set(1)
scene.render.engine = 'BLENDER_EEVEE_NEXT'
scene.cycles.sampling_pattern = 'TABULATED_SOBOL'
scene.view_settings.view_transform = 'Filmic'
bpy.context.view_layer.update()

# ---- added for rendering (the .blend has no active camera and no usable light): camera, sun
cam_auto = bpy.data.cameras.new('AutoCamera')
cam_auto.lens = 50.0
cam_auto.sensor_width = 36.0
cam_auto.clip_end = 1000.0
ob_auto_camera = bpy.data.objects.new('AutoCamera', cam_auto)
scene.collection.objects.link(ob_auto_camera)
ob_auto_camera.location = (10.4191, -12.9095, 13.5033)
ob_auto_camera.rotation_euler = (1.09748, -7.21219e-08, 0.694738)
scene.camera = ob_auto_camera
light_auto_sun = bpy.data.lights.new('AutoSun', 'SUN')
light_auto_sun.energy = 3.0
light_auto_sun.angle = 0.0523599
ob_auto_sun = bpy.data.objects.new('AutoSun', light_auto_sun)
scene.collection.objects.link(ob_auto_sun)
ob_auto_sun.rotation_euler = (0.872665, 0.174533, 0.523599)
bpy.context.view_layer.update()
